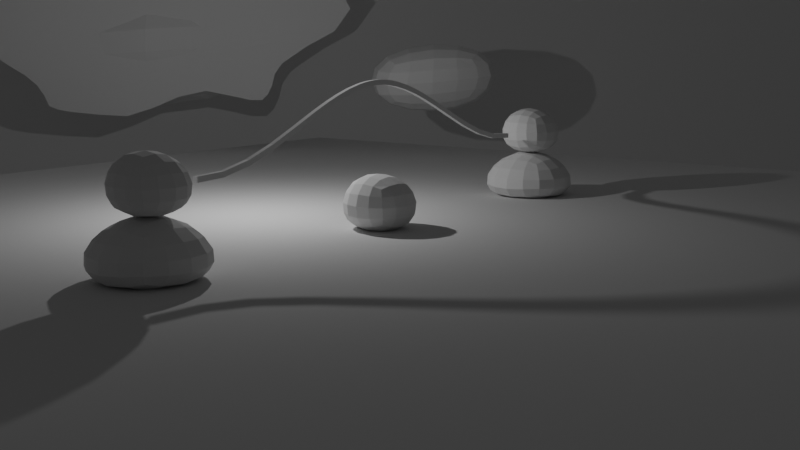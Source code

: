 # Source: rope_scene_202509090003.blend  (saved by Blender 4.5.88; exported with 4.5.12 LTS)
import bpy
from mathutils import Matrix  # noqa: F401  (used for matrix-valued properties, if any)

bpy.ops.wm.read_factory_settings(use_empty=True)
scene = bpy.context.scene
scene.name = 'Scene'

# ---- collections
col_main = bpy.data.collections.new('Main'); scene.collection.children.link(col_main)

# ---- world
world_world = bpy.data.worlds.new('World'); scene.world = world_world
world_world.use_nodes = True; world_world.node_tree.nodes.clear()
_N = world_world.node_tree.nodes; _L = world_world.node_tree.links
n0 = _N.new('ShaderNodeOutputWorld'); n0.name = 'World Output'; n0.location = (200, 100)
n1 = _N.new('ShaderNodeBackground'); n1.name = 'Background'; n1.location = (-200, 100)
n1.inputs[0].default_value = (0.05088, 0.05088, 0.05088, 1.0)
_L.new(n1.outputs[0], n0.inputs[0])
n0.is_active_output = True
world_world.color = (0.05088, 0.05088, 0.05088)
world_world.sun_shadow_jitter_overblur = 0.0

# ---- cameras
cam_camera = bpy.data.cameras.new('Camera')
cam_camera.clip_end = 100.0
cam_camera.ortho_scale = 7.314

# ---- lights
light_light = bpy.data.lights.new('Light', 'POINT')
light_light.energy = 1000.0
light_light.shadow_soft_size = 0.1

# ---- meshes
me_cube = bpy.data.meshes.new('Cube')
me_cube.from_pydata([(-4.091, -4.091, -1.01), (-4.091, -4.091, -0.5309), (-4.091, 4.091, -1.01), (-4.091, 4.091, -0.5309), (4.091, -4.091, -1.01), (4.091, -4.091, -0.5309), (4.091, 4.091, -1.01), (4.091, 4.091, -0.5309)], [], [(0, 1, 3, 2), (2, 3, 7, 6), (6, 7, 5, 4), (4, 5, 1, 0), (2, 6, 4, 0), (7, 3, 1, 5)])
_uv = me_cube.uv_layers.new(name='UVMap')
_uv.uv.foreach_set('vector', [0.375, 0.0, 0.625, 0.0, 0.625, 0.25, 0.375, 0.25, 0.375, 0.25, 0.625, 0.25, 0.625, 0.5, 0.375, 0.5, 0.375, 0.5, 0.625, 0.5, 0.625, 0.75, 0.375, 0.75, 0.375, 0.75, 0.625, 0.75, 0.625, 1.0, 0.375, 1.0, 0.125, 0.5, 0.375, 0.5, 0.375, 0.75, 0.125, 0.75, 0.625, 0.5, 0.875, 0.5, 0.875, 0.75, 0.625, 0.75])
_ca = me_cube.color_attributes.new('Attribute', 'BYTE_COLOR', 'CORNER')
_ca.data.foreach_set('color', [0.3663, 0.6445, 0.08022, 1.0, 0.3663, 0.6445, 0.08022, 1.0, 0.3663, 0.6445, 0.08022, 1.0, 0.3663, 0.6445, 0.08022, 1.0, 0.3663, 0.6445, 0.08022, 1.0, 0.3663, 0.6445, 0.08022, 1.0, 0.3663, 0.6445, 0.08022, 1.0, 0.3663, 0.6445, 0.08022, 1.0, 0.3663, 0.6445, 0.08022, 1.0, 0.3663, 0.6445, 0.08022, 1.0, 0.3663, 0.6445, 0.08022, 1.0, 0.3663, 0.6445, 0.08022, 1.0, 0.3663, 0.6445, 0.08022, 1.0, 0.3663, 0.6445, 0.08022, 1.0, 0.3663, 0.6445, 0.08022, 1.0, 0.3663, 0.6445, 0.08022, 1.0, 0.3663, 0.6445, 0.08022, 1.0, 0.3663, 0.6445, 0.08022, 1.0, 0.3663, 0.6445, 0.08022, 1.0, 0.3663, 0.6445, 0.08022, 1.0, 0.3663, 0.6445, 0.08022, 1.0, 0.3663, 0.6445, 0.08022, 1.0, 0.3663, 0.6445, 0.08022, 1.0, 0.3663, 0.6445, 0.08022, 1.0])
me_cube.update()
me_cube_002 = bpy.data.meshes.new('Cube.002')
me_cube_002.from_pydata([(-1.417, -1.757, -0.885), (-0.9361, -0.968, 0.9532), (-1.408, 1.682, -0.8526), (-0.962, 0.9623, 0.9784), (1.677, -1.083, -0.8841), (0.9535, -1.0, 1.002), (1.21, 0.996, -0.7877), (0.8922, 1.0, 0.9984)], [], [(0, 1, 3, 2), (2, 3, 7, 6), (6, 7, 5, 4), (4, 5, 1, 0), (2, 6, 4, 0), (7, 3, 1, 5)])
_uv = me_cube_002.uv_layers.new(name='UVMap')
_uv.uv.foreach_set('vector', [0.375, 0.0, 0.625, 0.0, 0.625, 0.25, 0.375, 0.25, 0.375, 0.25, 0.625, 0.25, 0.625, 0.5, 0.375, 0.5, 0.375, 0.5, 0.625, 0.5, 0.625, 0.75, 0.375, 0.75, 0.375, 0.75, 0.625, 0.75, 0.625, 1.0, 0.375, 1.0, 0.125, 0.5, 0.375, 0.5, 0.375, 0.75, 0.125, 0.75, 0.625, 0.5, 0.875, 0.5, 0.875, 0.75, 0.625, 0.75])
_ca = me_cube_002.color_attributes.new('Attribute', 'BYTE_COLOR', 'CORNER')
_ca.data.foreach_set('color', [0.02624, 0.2502, 0.7682, 0.7412, 0.02624, 0.2502, 0.7682, 1.0, 0.02624, 0.2502, 0.7682, 1.0, 0.02624, 0.2502, 0.7682, 0.8588, 0.02624, 0.2502, 0.7682, 0.8588, 0.02624, 0.2502, 0.7682, 1.0, 0.02624, 0.2502, 0.7682, 0.7843, 0.02624, 0.2502, 0.7682, 1.0, 0.02624, 0.2502, 0.7682, 1.0, 0.02624, 0.2502, 0.7682, 0.7843, 0.02624, 0.2502, 0.7682, 0.8784, 0.02624, 0.2502, 0.7682, 1.0, 0.02624, 0.2502, 0.7682, 1.0, 0.02624, 0.2502, 0.7682, 0.8784, 0.02624, 0.2502, 0.7682, 1.0, 0.02624, 0.2502, 0.7682, 0.7412, 0.02624, 0.2502, 0.7682, 0.8588, 0.02624, 0.2502, 0.7682, 1.0, 0.02624, 0.2502, 0.7682, 1.0, 0.02624, 0.2502, 0.7682, 0.7412, 0.02624, 0.2502, 0.7682, 0.7843, 0.02624, 0.2502, 0.7682, 1.0, 0.02624, 0.2502, 0.7682, 1.0, 0.02624, 0.2502, 0.7682, 0.8784])
me_cube_002.update()
me_cube_001 = bpy.data.meshes.new('Cube.001')
me_cube_001.from_pydata([(-1.417, -1.757, -0.885), (-0.9361, -0.968, 0.9532), (-1.408, 1.682, -0.8526), (-0.962, 0.9623, 0.9784), (1.677, -1.083, -0.8841), (0.9535, -1.0, 1.002), (1.21, 0.996, -0.7877), (0.8922, 1.0, 0.9984)], [], [(0, 1, 3, 2), (2, 3, 7, 6), (6, 7, 5, 4), (4, 5, 1, 0), (2, 6, 4, 0), (7, 3, 1, 5)])
_uv = me_cube_001.uv_layers.new(name='UVMap')
_uv.uv.foreach_set('vector', [0.375, 0.0, 0.625, 0.0, 0.625, 0.25, 0.375, 0.25, 0.375, 0.25, 0.625, 0.25, 0.625, 0.5, 0.375, 0.5, 0.375, 0.5, 0.625, 0.5, 0.625, 0.75, 0.375, 0.75, 0.375, 0.75, 0.625, 0.75, 0.625, 1.0, 0.375, 1.0, 0.125, 0.5, 0.375, 0.5, 0.375, 0.75, 0.125, 0.75, 0.625, 0.5, 0.875, 0.5, 0.875, 0.75, 0.625, 0.75])
_ca = me_cube_001.color_attributes.new('Attribute', 'BYTE_COLOR', 'CORNER')
_ca.data.foreach_set('color', [0.02624, 0.2502, 0.7682, 0.7412, 0.02624, 0.2502, 0.7682, 1.0, 0.07036, 0.2159, 0.5906, 1.0, 0.02732, 0.2502, 0.7682, 0.5804, 0.02732, 0.2502, 0.7682, 0.5804, 0.07036, 0.2159, 0.5906, 1.0, 0.07036, 0.2159, 0.5906, 0.9176, 0.02732, 0.2502, 0.7605, 0.6706, 0.02732, 0.2502, 0.7605, 0.6706, 0.07036, 0.2159, 0.5906, 0.9176, 0.02624, 0.2502, 0.7682, 0.8784, 0.02624, 0.2502, 0.7682, 1.0, 0.02624, 0.2502, 0.7682, 1.0, 0.02624, 0.2502, 0.7682, 0.8784, 0.02624, 0.2502, 0.7682, 1.0, 0.02624, 0.2502, 0.7682, 0.7412, 0.02732, 0.2502, 0.7682, 0.5804, 0.02732, 0.2502, 0.7605, 0.6706, 0.02624, 0.2502, 0.7682, 1.0, 0.02624, 0.2502, 0.7682, 0.7412, 0.07036, 0.2159, 0.5906, 0.9176, 0.07036, 0.2159, 0.5906, 1.0, 0.02624, 0.2502, 0.7682, 1.0, 0.02624, 0.2502, 0.7682, 0.8784])
me_cube_001.update()
me_cube_003 = bpy.data.meshes.new('Cube.003')
me_cube_003.from_pydata([(-1.417, -1.757, -0.885), (-0.9361, -0.968, 0.9532), (-1.408, 1.682, -0.8526), (-0.962, 0.9623, 0.9784), (1.677, -1.083, -0.8841), (0.9535, -1.0, 1.002), (1.21, 0.996, -0.7877), (0.8922, 1.0, 0.9984)], [], [(0, 1, 3, 2), (2, 3, 7, 6), (6, 7, 5, 4), (4, 5, 1, 0), (2, 6, 4, 0), (7, 3, 1, 5)])
_uv = me_cube_003.uv_layers.new(name='UVMap')
_uv.uv.foreach_set('vector', [0.375, 0.0, 0.625, 0.0, 0.625, 0.25, 0.375, 0.25, 0.375, 0.25, 0.625, 0.25, 0.625, 0.5, 0.375, 0.5, 0.375, 0.5, 0.625, 0.5, 0.625, 0.75, 0.375, 0.75, 0.375, 0.75, 0.625, 0.75, 0.625, 1.0, 0.375, 1.0, 0.125, 0.5, 0.375, 0.5, 0.375, 0.75, 0.125, 0.75, 0.625, 0.5, 0.875, 0.5, 0.875, 0.75, 0.625, 0.75])
_ca = me_cube_003.color_attributes.new('Attribute', 'BYTE_COLOR', 'CORNER')
_ca.data.foreach_set('color', [0.02624, 0.2502, 0.7682, 0.7412, 0.8469, 0.7529, 0.3419, 1.0, 0.8469, 0.7529, 0.3419, 0.949, 0.02624, 0.2502, 0.7682, 0.8588, 0.02624, 0.2502, 0.7682, 0.8588, 0.8469, 0.7529, 0.3419, 0.949, 0.8469, 0.7529, 0.3419, 1.0, 0.8469, 0.7529, 0.3419, 1.0, 0.8469, 0.7529, 0.3419, 1.0, 0.8469, 0.7529, 0.3419, 1.0, 0.8469, 0.7529, 0.3419, 1.0, 0.02624, 0.2502, 0.7682, 1.0, 0.02624, 0.2502, 0.7682, 1.0, 0.8469, 0.7529, 0.3419, 1.0, 0.8469, 0.7529, 0.3419, 1.0, 0.02624, 0.2502, 0.7682, 0.7412, 0.02624, 0.2502, 0.7682, 0.8588, 0.8469, 0.7529, 0.3419, 1.0, 0.02624, 0.2502, 0.7682, 1.0, 0.02624, 0.2502, 0.7682, 0.7412, 0.8469, 0.7529, 0.3419, 1.0, 0.8469, 0.7529, 0.3419, 0.949, 0.8469, 0.7529, 0.3419, 1.0, 0.8469, 0.7529, 0.3419, 1.0])
me_cube_003.update()
me_cube_004 = bpy.data.meshes.new('Cube.004')
me_cube_004.from_pydata([(-2.412, -2.412, -1.0), (-1.0, -1.0, 1.0), (-2.412, 2.412, -1.0), (-1.0, 1.0, 1.0), (2.412, -2.412, -1.0), (1.0, -1.0, 1.0), (2.412, 2.412, -1.0), (1.0, 1.0, 1.0)], [], [(0, 1, 3, 2), (2, 3, 7, 6), (6, 7, 5, 4), (4, 5, 1, 0), (2, 6, 4, 0), (7, 3, 1, 5)])
_uv = me_cube_004.uv_layers.new(name='UVMap')
_uv.uv.foreach_set('vector', [0.375, 0.0, 0.625, 0.0, 0.625, 0.25, 0.375, 0.25, 0.375, 0.25, 0.625, 0.25, 0.625, 0.5, 0.375, 0.5, 0.375, 0.5, 0.625, 0.5, 0.625, 0.75, 0.375, 0.75, 0.375, 0.75, 0.625, 0.75, 0.625, 1.0, 0.375, 1.0, 0.125, 0.5, 0.375, 0.5, 0.375, 0.75, 0.125, 0.75, 0.625, 0.5, 0.875, 0.5, 0.875, 0.75, 0.625, 0.75])
_ca = me_cube_004.color_attributes.new('Attribute', 'BYTE_COLOR', 'CORNER')
_ca.data.foreach_set('color', [0.5395, 0.7084, 0.0865, 1.0, 0.5395, 0.7084, 0.0865, 1.0, 0.5395, 0.7084, 0.0865, 1.0, 0.5395, 0.7084, 0.0865, 1.0, 0.5395, 0.7084, 0.0865, 1.0, 0.5395, 0.7084, 0.0865, 1.0, 0.5395, 0.7084, 0.0865, 0.8039, 0.5395, 0.7084, 0.0865, 1.0, 0.5395, 0.7084, 0.0865, 1.0, 0.5395, 0.7084, 0.0865, 0.8039, 0.5395, 0.7084, 0.0865, 1.0, 0.5395, 0.7084, 0.0865, 1.0, 0.5395, 0.7084, 0.0865, 1.0, 0.5395, 0.7084, 0.0865, 1.0, 0.5395, 0.7084, 0.0865, 1.0, 0.5395, 0.7084, 0.0865, 1.0, 0.5395, 0.7084, 0.0865, 1.0, 0.5395, 0.7084, 0.0865, 1.0, 0.5395, 0.7084, 0.0865, 1.0, 0.5395, 0.7084, 0.0865, 1.0, 0.5395, 0.7084, 0.0865, 0.8039, 0.5395, 0.7084, 0.0865, 1.0, 0.5395, 0.7084, 0.0865, 1.0, 0.5395, 0.7084, 0.0865, 1.0])
me_cube_004.update()
me_cube_005 = bpy.data.meshes.new('Cube.005')
me_cube_005.from_pydata([(-2.412, -2.412, -1.0), (-1.0, -1.0, 1.0), (-2.412, 2.412, -1.0), (-1.0, 1.0, 1.0), (2.412, -2.412, -1.0), (1.0, -1.0, 1.0), (2.412, 2.412, -1.0), (1.0, 1.0, 1.0)], [], [(0, 1, 3, 2), (2, 3, 7, 6), (6, 7, 5, 4), (4, 5, 1, 0), (2, 6, 4, 0), (7, 3, 1, 5)])
_uv = me_cube_005.uv_layers.new(name='UVMap')
_uv.uv.foreach_set('vector', [0.375, 0.0, 0.625, 0.0, 0.625, 0.25, 0.375, 0.25, 0.375, 0.25, 0.625, 0.25, 0.625, 0.5, 0.375, 0.5, 0.375, 0.5, 0.625, 0.5, 0.625, 0.75, 0.375, 0.75, 0.375, 0.75, 0.625, 0.75, 0.625, 1.0, 0.375, 1.0, 0.125, 0.5, 0.375, 0.5, 0.375, 0.75, 0.125, 0.75, 0.625, 0.5, 0.875, 0.5, 0.875, 0.75, 0.625, 0.75])
_ca = me_cube_005.color_attributes.new('Attribute', 'BYTE_COLOR', 'CORNER')
_ca.data.foreach_set('color', [0.5395, 0.7084, 0.0865, 1.0, 0.5395, 0.7084, 0.0865, 1.0, 0.5395, 0.7084, 0.0865, 1.0, 0.5395, 0.7084, 0.0865, 1.0, 0.5395, 0.7084, 0.0865, 1.0, 0.5395, 0.7084, 0.0865, 1.0, 0.5395, 0.7084, 0.0865, 0.8039, 0.5395, 0.7084, 0.0865, 1.0, 0.5395, 0.7084, 0.0865, 1.0, 0.5395, 0.7084, 0.0865, 0.8039, 0.5395, 0.7084, 0.0865, 1.0, 0.5395, 0.7084, 0.0865, 1.0, 0.5395, 0.7084, 0.0865, 1.0, 0.5395, 0.7084, 0.0865, 1.0, 0.5395, 0.7084, 0.0865, 1.0, 0.5395, 0.7084, 0.0865, 1.0, 0.5395, 0.7084, 0.0865, 1.0, 0.5395, 0.7084, 0.0865, 1.0, 0.5395, 0.7084, 0.0865, 1.0, 0.5395, 0.7084, 0.0865, 1.0, 0.5395, 0.7084, 0.0865, 0.8039, 0.5395, 0.7084, 0.0865, 1.0, 0.5395, 0.7084, 0.0865, 1.0, 0.5395, 0.7084, 0.0865, 1.0])
me_cube_005.update()
me_cube_006 = bpy.data.meshes.new('Cube.006')
me_cube_006.from_pydata([(-1.0, -1.0, -1.0), (-1.0, -1.0, 1.0), (-1.0, 1.0, -1.0), (-1.0, 1.0, 1.0), (1.0, -1.0, -1.0), (1.0, -1.0, 1.0), (1.0, 1.0, -1.0), (1.0, 1.0, 1.0), (-1.0, -0.004478, 26.37), (-1.0, -0.004478, 28.37), (1.0, -0.004471, 26.33), (1.0, -0.004471, 28.33), (-1.0, -0.5021, 11.89), (1.0, -0.5021, 13.89), (-1.0, -0.5021, 13.91), (1.0, -0.5021, 11.87), (-1.0, 0.4979, 13.71), (1.0, 0.4979, 11.67), (-1.0, 0.4979, 11.69), (1.0, 0.4979, 13.69), (-1.0, 0.2463, 21.74), (1.0, 0.2463, 23.72), (-1.0, 0.2463, 23.75), (1.0, 0.2463, 21.71), (-1.0, -0.2537, 23.8), (1.0, -0.2537, 21.76), (-1.0, -0.2537, 21.79), (1.0, -0.2537, 23.77), (-1.0, -0.1293, 27.11), (1.0, -0.1293, 25.07), (-1.0, -0.1293, 25.11), (1.0, -0.1293, 27.07), (-1.0, 0.1207, 25.1), (1.0, 0.1207, 27.06), (-1.0, 0.1207, 27.1), (1.0, 0.1207, 25.06), (-1.0, -0.06692, 28.04), (1.0, -0.06692, 26.0), (-1.0, -0.06692, 26.04), (1.0, -0.06692, 28.0), (-1.0, 0.05808, 26.04), (1.0, 0.05808, 28.0), (-1.0, 0.05808, 28.04), (1.0, 0.05808, 26.0), (-1.0, -0.03571, 28.29), (1.0, -0.03571, 26.25), (-1.0, -0.03571, 26.29), (1.0, -0.03571, 28.25), (-1.0, 0.02679, 26.29), (1.0, 0.02679, 28.25), (-1.0, 0.02679, 28.29), (1.0, 0.02679, 26.25), (-1.0, 0.7494, 4.203), (1.0, 0.7494, 2.182), (-1.0, 0.7494, 2.191), (1.0, 0.7494, 4.194), (-1.0, 0.372, 19.04), (1.0, 0.372, 17.0), (-1.0, 0.372, 17.03), (1.0, 0.372, 19.02), (-1.0, 0.1835, 25.64), (1.0, 0.1835, 23.6), (-1.0, 0.1835, 23.64), (1.0, 0.1835, 25.61), (-1.0, 0.08939, 27.64), (1.0, 0.0894, 25.6), (-1.0, 0.08939, 25.64), (1.0, 0.0894, 27.6), (-1.0, -0.7506, 2.419), (1.0, -0.7506, 4.422), (-1.0, -0.7506, 4.431), (1.0, -0.7506, 2.41), (-1.0, -0.378, 17.15), (1.0, -0.378, 19.14), (-1.0, -0.378, 19.16), (1.0, -0.378, 17.13), (-1.0, -0.1915, 23.66), (1.0, -0.1915, 25.63), (-1.0, -0.1915, 25.67), (1.0, -0.1915, 23.63), (-1.0, -0.09811, 25.64), (1.0, -0.0981, 27.61), (-1.0, -0.09811, 27.64), (1.0, -0.0981, 25.61), (-1.0, 0.8749, 1.532), (1.0, 0.8749, -0.4744), (-1.0, 0.8749, -0.4711), (1.0, 0.8749, 1.529), (-1.0, 0.6237, 6.49), (1.0, 0.6237, 8.492), (-1.0, 0.6237, 8.507), (1.0, 0.6237, 6.475), (-1.0, 0.435, 16.4), (1.0, 0.435, 14.36), (-1.0, 0.435, 14.39), (1.0, 0.435, 16.38), (-1.0, 0.3091, 19.51), (1.0, 0.3091, 21.49), (-1.0, 0.3091, 21.52), (1.0, 0.3091, 19.48), (-1.0, -0.8751, -0.3532), (1.0, -0.8751, 1.647), (-1.0, -0.8751, 1.651), (1.0, -0.8751, -0.3569), (-1.0, -0.6263, 8.757), (1.0, -0.6263, 6.726), (-1.0, -0.6263, 6.74), (1.0, -0.6263, 8.743), (-1.0, -0.44, 14.55), (1.0, -0.44, 16.55), (-1.0, -0.44, 16.57), (1.0, -0.44, 14.53), (-1.0, -0.3159, 21.6), (1.0, -0.3159, 19.57), (-1.0, -0.3159, 19.59), (1.0, -0.3159, 21.58)], [], [(101, 102, 1, 5), (2, 3, 7, 6), (100, 103, 4, 0), (4, 5, 1, 0), (103, 101, 5, 4), (86, 84, 3, 2), (46, 44, 9, 8), (51, 49, 11, 10), (48, 51, 10, 8), (49, 50, 9, 11), (106, 104, 14, 12), (111, 109, 13, 15), (108, 111, 15, 12), (109, 110, 14, 13), (89, 90, 16, 19), (88, 91, 17, 18), (91, 89, 19, 17), (94, 92, 16, 18), (62, 60, 22, 20), (97, 98, 22, 21), (96, 99, 23, 20), (99, 97, 21, 23), (77, 78, 24, 27), (76, 79, 25, 26), (79, 77, 27, 25), (114, 112, 24, 26), (83, 81, 31, 29), (80, 83, 29, 30), (81, 82, 28, 31), (76, 78, 28, 30), (66, 64, 34, 32), (63, 60, 34, 33), (62, 61, 35, 32), (61, 63, 33, 35), (47, 44, 36, 39), (46, 45, 37, 38), (45, 47, 39, 37), (80, 82, 36, 38), (48, 50, 42, 40), (67, 64, 42, 41), (66, 65, 43, 40), (65, 67, 41, 43), (10, 11, 47, 45), (8, 10, 45, 46), (11, 9, 44, 47), (38, 36, 44, 46), (8, 9, 50, 48), (41, 42, 50, 49), (40, 43, 51, 48), (43, 41, 49, 51), (85, 87, 55, 53), (86, 85, 53, 54), (87, 84, 52, 55), (88, 90, 52, 54), (93, 95, 59, 57), (94, 93, 57, 58), (95, 92, 56, 59), (96, 98, 56, 58), (23, 21, 63, 61), (20, 23, 61, 62), (21, 22, 60, 63), (32, 34, 60, 62), (35, 33, 67, 65), (32, 35, 65, 66), (33, 34, 64, 67), (40, 42, 64, 66), (100, 102, 70, 68), (105, 107, 69, 71), (106, 105, 71, 68), (107, 104, 70, 69), (108, 110, 74, 72), (115, 112, 74, 73), (114, 113, 75, 72), (113, 115, 73, 75), (26, 24, 78, 76), (29, 31, 77, 79), (30, 29, 79, 76), (31, 28, 78, 77), (30, 28, 82, 80), (39, 36, 82, 81), (38, 37, 83, 80), (37, 39, 81, 83), (7, 3, 84, 87), (2, 6, 85, 86), (6, 7, 87, 85), (54, 52, 84, 86), (18, 16, 90, 88), (53, 55, 89, 91), (54, 53, 91, 88), (55, 52, 90, 89), (19, 16, 92, 95), (18, 17, 93, 94), (17, 19, 95, 93), (58, 56, 92, 94), (20, 22, 98, 96), (57, 59, 97, 99), (58, 57, 99, 96), (59, 56, 98, 97), (0, 1, 102, 100), (71, 69, 101, 103), (68, 71, 103, 100), (69, 70, 102, 101), (13, 14, 104, 107), (12, 15, 105, 106), (15, 13, 107, 105), (68, 70, 104, 106), (12, 14, 110, 108), (73, 74, 110, 109), (72, 75, 111, 108), (75, 73, 109, 111), (25, 27, 115, 113), (26, 25, 113, 114), (27, 24, 112, 115), (72, 74, 112, 114)])
_uv = me_cube_006.uv_layers.new(name='UVMap')
_uv.uv.foreach_set('vector', [0.625, 0.7344, 0.875, 0.7344, 0.875, 0.75, 0.625, 0.75, 0.375, 0.25, 0.625, 0.25, 0.625, 0.5, 0.375, 0.5, 0.125, 0.7344, 0.375, 0.7344, 0.375, 0.75, 0.125, 0.75, 0.375, 0.75, 0.625, 0.75, 0.625, 1.0, 0.375, 1.0, 0.375, 0.7344, 0.625, 0.7344, 0.625, 0.75, 0.375, 0.75, 0.375, 0.2344, 0.625, 0.2344, 0.625, 0.25, 0.375, 0.25, 0.375, 0.1211, 0.625, 0.1211, 0.625, 0.125, 0.375, 0.125, 0.375, 0.6211, 0.625, 0.6211, 0.625, 0.625, 0.375, 0.625, 0.125, 0.6211, 0.375, 0.6211, 0.375, 0.625, 0.125, 0.625, 0.625, 0.6211, 0.875, 0.6211, 0.875, 0.625, 0.625, 0.625, 0.375, 0.04688, 0.625, 0.04688, 0.625, 0.0625, 0.375, 0.0625, 0.375, 0.6797, 0.625, 0.6797, 0.625, 0.6875, 0.375, 0.6875, 0.125, 0.6797, 0.375, 0.6797, 0.375, 0.6875, 0.125, 0.6875, 0.625, 0.6797, 0.875, 0.6797, 0.875, 0.6875, 0.625, 0.6875, 0.625, 0.5469, 0.875, 0.5469, 0.875, 0.5625, 0.625, 0.5625, 0.125, 0.5469, 0.375, 0.5469, 0.375, 0.5625, 0.125, 0.5625, 0.375, 0.5469, 0.625, 0.5469, 0.625, 0.5625, 0.375, 0.5625, 0.375, 0.1797, 0.625, 0.1797, 0.625, 0.1875, 0.375, 0.1875, 0.375, 0.1484, 0.625, 0.1484, 0.625, 0.1562, 0.375, 0.1562, 0.625, 0.5859, 0.875, 0.5859, 0.875, 0.5938, 0.625, 0.5938, 0.125, 0.5859, 0.375, 0.5859, 0.375, 0.5938, 0.125, 0.5938, 0.375, 0.5859, 0.625, 0.5859, 0.625, 0.5938, 0.375, 0.5938, 0.625, 0.6484, 0.875, 0.6484, 0.875, 0.6562, 0.625, 0.6562, 0.125, 0.6484, 0.375, 0.6484, 0.375, 0.6562, 0.125, 0.6562, 0.375, 0.6484, 0.625, 0.6484, 0.625, 0.6562, 0.375, 0.6562, 0.375, 0.08594, 0.625, 0.08594, 0.625, 0.09375, 0.375, 0.09375, 0.375, 0.6367, 0.625, 0.6367, 0.625, 0.6406, 0.375, 0.6406, 0.125, 0.6367, 0.375, 0.6367, 0.375, 0.6406, 0.125, 0.6406, 0.625, 0.6367, 0.875, 0.6367, 0.875, 0.6406, 0.625, 0.6406, 0.375, 0.1016, 0.625, 0.1016, 0.625, 0.1094, 0.375, 0.1094, 0.375, 0.1367, 0.625, 0.1367, 0.625, 0.1406, 0.375, 0.1406, 0.625, 0.6016, 0.875, 0.6016, 0.875, 0.6094, 0.625, 0.6094, 0.125, 0.6016, 0.375, 0.6016, 0.375, 0.6094, 0.125, 0.6094, 0.375, 0.6016, 0.625, 0.6016, 0.625, 0.6094, 0.375, 0.6094, 0.625, 0.6289, 0.875, 0.6289, 0.875, 0.6328, 0.625, 0.6328, 0.125, 0.6289, 0.375, 0.6289, 0.375, 0.6328, 0.125, 0.6328, 0.375, 0.6289, 0.625, 0.6289, 0.625, 0.6328, 0.375, 0.6328, 0.375, 0.1133, 0.625, 0.1133, 0.625, 0.1172, 0.375, 0.1172, 0.375, 0.1289, 0.625, 0.1289, 0.625, 0.1328, 0.375, 0.1328, 0.625, 0.6133, 0.875, 0.6133, 0.875, 0.6172, 0.625, 0.6172, 0.125, 0.6133, 0.375, 0.6133, 0.375, 0.6172, 0.125, 0.6172, 0.375, 0.6133, 0.625, 0.6133, 0.625, 0.6172, 0.375, 0.6172, 0.375, 0.625, 0.625, 0.625, 0.625, 0.6289, 0.375, 0.6289, 0.125, 0.625, 0.375, 0.625, 0.375, 0.6289, 0.125, 0.6289, 0.625, 0.625, 0.875, 0.625, 0.875, 0.6289, 0.625, 0.6289, 0.375, 0.1172, 0.625, 0.1172, 0.625, 0.1211, 0.375, 0.1211, 0.375, 0.125, 0.625, 0.125, 0.625, 0.1289, 0.375, 0.1289, 0.625, 0.6172, 0.875, 0.6172, 0.875, 0.6211, 0.625, 0.6211, 0.125, 0.6172, 0.375, 0.6172, 0.375, 0.6211, 0.125, 0.6211, 0.375, 0.6172, 0.625, 0.6172, 0.625, 0.6211, 0.375, 0.6211, 0.375, 0.5156, 0.625, 0.5156, 0.625, 0.5312, 0.375, 0.5312, 0.125, 0.5156, 0.375, 0.5156, 0.375, 0.5312, 0.125, 0.5312, 0.625, 0.5156, 0.875, 0.5156, 0.875, 0.5312, 0.625, 0.5312, 0.375, 0.2031, 0.625, 0.2031, 0.625, 0.2188, 0.375, 0.2188, 0.375, 0.5703, 0.625, 0.5703, 0.625, 0.5781, 0.375, 0.5781, 0.125, 0.5703, 0.375, 0.5703, 0.375, 0.5781, 0.125, 0.5781, 0.625, 0.5703, 0.875, 0.5703, 0.875, 0.5781, 0.625, 0.5781, 0.375, 0.1641, 0.625, 0.1641, 0.625, 0.1719, 0.375, 0.1719, 0.375, 0.5938, 0.625, 0.5938, 0.625, 0.6016, 0.375, 0.6016, 0.125, 0.5938, 0.375, 0.5938, 0.375, 0.6016, 0.125, 0.6016, 0.625, 0.5938, 0.875, 0.5938, 0.875, 0.6016, 0.625, 0.6016, 0.375, 0.1406, 0.625, 0.1406, 0.625, 0.1484, 0.375, 0.1484, 0.375, 0.6094, 0.625, 0.6094, 0.625, 0.6133, 0.375, 0.6133, 0.125, 0.6094, 0.375, 0.6094, 0.375, 0.6133, 0.125, 0.6133, 0.625, 0.6094, 0.875, 0.6094, 0.875, 0.6133, 0.625, 0.6133, 0.375, 0.1328, 0.625, 0.1328, 0.625, 0.1367, 0.375, 0.1367, 0.375, 0.01562, 0.625, 0.01562, 0.625, 0.03125, 0.375, 0.03125, 0.375, 0.7031, 0.625, 0.7031, 0.625, 0.7188, 0.375, 0.7188, 0.125, 0.7031, 0.375, 0.7031, 0.375, 0.7188, 0.125, 0.7188, 0.625, 0.7031, 0.875, 0.7031, 0.875, 0.7188, 0.625, 0.7188, 0.375, 0.07031, 0.625, 0.07031, 0.625, 0.07812, 0.375, 0.07812, 0.625, 0.6641, 0.875, 0.6641, 0.875, 0.6719, 0.625, 0.6719, 0.125, 0.6641, 0.375, 0.6641, 0.375, 0.6719, 0.125, 0.6719, 0.375, 0.6641, 0.625, 0.6641, 0.625, 0.6719, 0.375, 0.6719, 0.375, 0.09375, 0.625, 0.09375, 0.625, 0.1016, 0.375, 0.1016, 0.375, 0.6406, 0.625, 0.6406, 0.625, 0.6484, 0.375, 0.6484, 0.125, 0.6406, 0.375, 0.6406, 0.375, 0.6484, 0.125, 0.6484, 0.625, 0.6406, 0.875, 0.6406, 0.875, 0.6484, 0.625, 0.6484, 0.375, 0.1094, 0.625, 0.1094, 0.625, 0.1133, 0.375, 0.1133, 0.625, 0.6328, 0.875, 0.6328, 0.875, 0.6367, 0.625, 0.6367, 0.125, 0.6328, 0.375, 0.6328, 0.375, 0.6367, 0.125, 0.6367, 0.375, 0.6328, 0.625, 0.6328, 0.625, 0.6367, 0.375, 0.6367, 0.625, 0.5, 0.875, 0.5, 0.875, 0.5156, 0.625, 0.5156, 0.125, 0.5, 0.375, 0.5, 0.375, 0.5156, 0.125, 0.5156, 0.375, 0.5, 0.625, 0.5, 0.625, 0.5156, 0.375, 0.5156, 0.375, 0.2188, 0.625, 0.2188, 0.625, 0.2344, 0.375, 0.2344, 0.375, 0.1875, 0.625, 0.1875, 0.625, 0.2031, 0.375, 0.2031, 0.375, 0.5312, 0.625, 0.5312, 0.625, 0.5469, 0.375, 0.5469, 0.125, 0.5312, 0.375, 0.5312, 0.375, 0.5469, 0.125, 0.5469, 0.625, 0.5312, 0.875, 0.5312, 0.875, 0.5469, 0.625, 0.5469, 0.625, 0.5625, 0.875, 0.5625, 0.875, 0.5703, 0.625, 0.5703, 0.125, 0.5625, 0.375, 0.5625, 0.375, 0.5703, 0.125, 0.5703, 0.375, 0.5625, 0.625, 0.5625, 0.625, 0.5703, 0.375, 0.5703, 0.375, 0.1719, 0.625, 0.1719, 0.625, 0.1797, 0.375, 0.1797, 0.375, 0.1562, 0.625, 0.1562, 0.625, 0.1641, 0.375, 0.1641, 0.375, 0.5781, 0.625, 0.5781, 0.625, 0.5859, 0.375, 0.5859, 0.125, 0.5781, 0.375, 0.5781, 0.375, 0.5859, 0.125, 0.5859, 0.625, 0.5781, 0.875, 0.5781, 0.875, 0.5859, 0.625, 0.5859, 0.375, 0.0, 0.625, 0.0, 0.625, 0.01562, 0.375, 0.01562, 0.375, 0.7188, 0.625, 0.7188, 0.625, 0.7344, 0.375, 0.7344, 0.125, 0.7188, 0.375, 0.7188, 0.375, 0.7344, 0.125, 0.7344, 0.625, 0.7188, 0.875, 0.7188, 0.875, 0.7344, 0.625, 0.7344, 0.625, 0.6875, 0.875, 0.6875, 0.875, 0.7031, 0.625, 0.7031, 0.125, 0.6875, 0.375, 0.6875, 0.375, 0.7031, 0.125, 0.7031, 0.375, 0.6875, 0.625, 0.6875, 0.625, 0.7031, 0.375, 0.7031, 0.375, 0.03125, 0.625, 0.03125, 0.625, 0.04688, 0.375, 0.04688, 0.375, 0.0625, 0.625, 0.0625, 0.625, 0.07031, 0.375, 0.07031, 0.625, 0.6719, 0.875, 0.6719, 0.875, 0.6797, 0.625, 0.6797, 0.125, 0.6719, 0.375, 0.6719, 0.375, 0.6797, 0.125, 0.6797, 0.375, 0.6719, 0.625, 0.6719, 0.625, 0.6797, 0.375, 0.6797, 0.375, 0.6562, 0.625, 0.6562, 0.625, 0.6641, 0.375, 0.6641, 0.125, 0.6562, 0.375, 0.6562, 0.375, 0.6641, 0.125, 0.6641, 0.625, 0.6562, 0.875, 0.6562, 0.875, 0.6641, 0.625, 0.6641, 0.375, 0.07812, 0.625, 0.07812, 0.625, 0.08594, 0.375, 0.08594])
_ca = me_cube_006.color_attributes.new('Attribute', 'BYTE_COLOR', 'CORNER')
_ca.data.foreach_set('color', [0.5906, 0.4397, 0.2307, 1.0, 0.5906, 0.4397, 0.2307, 1.0, 0.5906, 0.4397, 0.2307, 1.0, 0.5906, 0.4397, 0.2307, 1.0, 0.5906, 0.4397, 0.2307, 1.0, 0.5906, 0.4397, 0.2307, 1.0, 0.5906, 0.4397, 0.2307, 1.0, 0.5906, 0.4397, 0.2307, 1.0, 0.5906, 0.4397, 0.2307, 1.0, 0.5906, 0.4397, 0.2307, 1.0, 0.5906, 0.4397, 0.2307, 1.0, 0.5906, 0.4397, 0.2307, 1.0, 0.5906, 0.4397, 0.2307, 1.0, 0.5906, 0.4397, 0.2307, 1.0, 0.5906, 0.4397, 0.2307, 1.0, 0.5906, 0.4397, 0.2307, 1.0, 0.5906, 0.4397, 0.2307, 1.0, 0.5906, 0.4397, 0.2307, 1.0, 0.5906, 0.4397, 0.2307, 1.0, 0.5906, 0.4397, 0.2307, 1.0, 0.5906, 0.4397, 0.2307, 1.0, 0.5906, 0.4397, 0.2307, 1.0, 0.5906, 0.4397, 0.2307, 1.0, 0.5906, 0.4397, 0.2307, 1.0, 0.5906, 0.4397, 0.2307, 1.0, 0.5906, 0.4397, 0.2307, 1.0, 0.5906, 0.4397, 0.2307, 1.0, 0.5906, 0.4397, 0.2307, 1.0, 0.5906, 0.4397, 0.2307, 1.0, 0.5906, 0.4397, 0.2307, 1.0, 0.5906, 0.4397, 0.2307, 1.0, 0.5906, 0.4397, 0.2307, 1.0, 0.5906, 0.4397, 0.2307, 1.0, 0.5906, 0.4397, 0.2307, 1.0, 0.5906, 0.4397, 0.2307, 1.0, 0.5906, 0.4397, 0.2307, 1.0, 0.5906, 0.4397, 0.2307, 1.0, 0.5906, 0.4397, 0.2307, 1.0, 0.5906, 0.4397, 0.2307, 1.0, 0.5906, 0.4397, 0.2307, 1.0, 0.5906, 0.4397, 0.2307, 1.0, 0.5906, 0.4397, 0.2307, 1.0, 0.5906, 0.4397, 0.2307, 1.0, 0.5906, 0.4397, 0.2307, 1.0, 0.5906, 0.4397, 0.2307, 1.0, 0.5906, 0.4397, 0.2307, 1.0, 0.5906, 0.4397, 0.2307, 1.0, 0.5906, 0.4397, 0.2307, 1.0, 0.5906, 0.4397, 0.2307, 1.0, 0.5906, 0.4397, 0.2307, 1.0, 0.5906, 0.4397, 0.2307, 1.0, 0.5906, 0.4397, 0.2307, 1.0, 0.5906, 0.4397, 0.2307, 1.0, 0.5906, 0.4397, 0.2307, 1.0, 0.5906, 0.4397, 0.2307, 1.0, 0.5906, 0.4397, 0.2307, 1.0, 0.5906, 0.4397, 0.2307, 1.0, 0.5906, 0.4397, 0.2307, 1.0, 0.5906, 0.4397, 0.2307, 1.0, 0.5906, 0.4397, 0.2307, 1.0, 0.5906, 0.4397, 0.2307, 1.0, 0.5906, 0.4397, 0.2307, 1.0, 0.5906, 0.4397, 0.2307, 1.0, 0.5906, 0.4397, 0.2307, 1.0, 0.5906, 0.4397, 0.2307, 1.0, 0.5906, 0.4397, 0.2307, 1.0, 0.5906, 0.4397, 0.2307, 1.0, 0.5906, 0.4397, 0.2307, 1.0, 0.5906, 0.4397, 0.2307, 1.0, 0.5906, 0.4397, 0.2307, 1.0, 0.5906, 0.4397, 0.2307, 1.0, 0.5906, 0.4397, 0.2307, 1.0, 0.5906, 0.4397, 0.2307, 1.0, 0.5906, 0.4397, 0.2307, 1.0, 0.5906, 0.4397, 0.2307, 1.0, 0.5906, 0.4397, 0.2307, 1.0, 0.5906, 0.4397, 0.2307, 1.0, 0.5906, 0.4397, 0.2307, 1.0, 0.5906, 0.4397, 0.2307, 1.0, 0.5906, 0.4397, 0.2307, 1.0, 0.5906, 0.4397, 0.2307, 1.0, 0.5906, 0.4397, 0.2307, 1.0, 0.5906, 0.4397, 0.2307, 1.0, 0.5906, 0.4397, 0.2307, 1.0, 0.5906, 0.4397, 0.2307, 1.0, 0.5906, 0.4397, 0.2307, 1.0, 0.5906, 0.4397, 0.2307, 1.0, 0.5906, 0.4397, 0.2307, 1.0, 0.5906, 0.4397, 0.2307, 1.0, 0.5906, 0.4397, 0.2307, 1.0, 0.5906, 0.4397, 0.2307, 1.0, 0.5906, 0.4397, 0.2307, 1.0, 0.5906, 0.4397, 0.2307, 1.0, 0.5906, 0.4397, 0.2307, 1.0, 0.5906, 0.4397, 0.2307, 1.0, 0.5906, 0.4397, 0.2307, 1.0, 0.5906, 0.4397, 0.2307, 1.0, 0.5906, 0.4397, 0.2307, 1.0, 0.5906, 0.4397, 0.2307, 1.0, 0.5906, 0.4397, 0.2307, 1.0, 0.5906, 0.4397, 0.2307, 1.0, 0.5906, 0.4397, 0.2307, 1.0, 0.5906, 0.4397, 0.2307, 1.0, 0.5906, 0.4397, 0.2307, 1.0, 0.5906, 0.4397, 0.2307, 1.0, 0.5906, 0.4397, 0.2307, 1.0, 0.5906, 0.4397, 0.2307, 1.0, 0.5906, 0.4397, 0.2307, 1.0, 0.5906, 0.4397, 0.2307, 1.0, 0.5906, 0.4397, 0.2307, 1.0, 0.5906, 0.4397, 0.2307, 1.0, 0.5906, 0.4397, 0.2307, 1.0, 0.5906, 0.4397, 0.2307, 1.0, 0.5906, 0.4397, 0.2307, 1.0, 0.5906, 0.4397, 0.2307, 1.0, 0.5906, 0.4397, 0.2307, 1.0, 0.5906, 0.4397, 0.2307, 1.0, 0.5906, 0.4397, 0.2307, 1.0, 0.5906, 0.4397, 0.2307, 1.0, 0.5906, 0.4397, 0.2307, 1.0, 0.5906, 0.4397, 0.2307, 1.0, 0.5906, 0.4397, 0.2307, 1.0, 0.5906, 0.4397, 0.2307, 1.0, 0.5906, 0.4397, 0.2307, 1.0, 0.5906, 0.4397, 0.2307, 1.0, 0.5906, 0.4397, 0.2307, 1.0, 0.5906, 0.4397, 0.2307, 1.0, 0.5906, 0.4397, 0.2307, 1.0, 0.5906, 0.4397, 0.2307, 1.0, 0.5906, 0.4397, 0.2307, 1.0, 0.5906, 0.4397, 0.2307, 1.0, 0.5906, 0.4397, 0.2307, 1.0, 0.5906, 0.4397, 0.2307, 1.0, 0.5906, 0.4397, 0.2307, 1.0, 0.5906, 0.4397, 0.2307, 1.0, 0.5906, 0.4397, 0.2307, 1.0, 0.5906, 0.4397, 0.2307, 1.0, 0.5906, 0.4397, 0.2307, 1.0, 0.5906, 0.4397, 0.2307, 1.0, 0.5906, 0.4397, 0.2307, 1.0, 0.5906, 0.4397, 0.2307, 1.0, 0.5906, 0.4397, 0.2307, 1.0, 0.5906, 0.4397, 0.2307, 1.0, 0.5906, 0.4397, 0.2307, 1.0, 0.5906, 0.4397, 0.2307, 1.0, 0.5906, 0.4397, 0.2307, 1.0, 0.5906, 0.4397, 0.2307, 1.0, 0.5906, 0.4397, 0.2307, 1.0, 0.5906, 0.4397, 0.2307, 1.0, 0.5906, 0.4397, 0.2307, 1.0, 0.5906, 0.4397, 0.2307, 1.0, 0.5906, 0.4397, 0.2307, 1.0, 0.5906, 0.4397, 0.2307, 1.0, 0.5906, 0.4397, 0.2307, 1.0, 0.5906, 0.4397, 0.2307, 1.0, 0.5906, 0.4397, 0.2307, 1.0, 0.5906, 0.4397, 0.2307, 1.0, 0.5906, 0.4397, 0.2307, 1.0, 0.5906, 0.4397, 0.2307, 1.0, 0.5906, 0.4397, 0.2307, 1.0, 0.5906, 0.4397, 0.2307, 1.0, 0.5906, 0.4397, 0.2307, 1.0, 0.5906, 0.4397, 0.2307, 1.0, 0.5906, 0.4397, 0.2307, 1.0, 0.5906, 0.4397, 0.2307, 1.0, 0.5906, 0.4397, 0.2307, 1.0, 0.5906, 0.4397, 0.2307, 1.0, 0.5906, 0.4397, 0.2307, 1.0, 0.5906, 0.4397, 0.2307, 1.0, 0.5906, 0.4397, 0.2307, 1.0, 0.5906, 0.4397, 0.2307, 1.0, 0.5906, 0.4397, 0.2307, 1.0, 0.5906, 0.4397, 0.2307, 1.0, 0.5906, 0.4397, 0.2307, 1.0, 0.5906, 0.4397, 0.2307, 1.0, 0.5906, 0.4397, 0.2307, 1.0, 0.5906, 0.4397, 0.2307, 1.0, 0.5906, 0.4397, 0.2307, 1.0, 0.5906, 0.4397, 0.2307, 1.0, 0.5906, 0.4397, 0.2307, 1.0, 0.5906, 0.4397, 0.2307, 1.0, 0.5906, 0.4397, 0.2307, 1.0, 0.5906, 0.4397, 0.2307, 1.0, 0.5906, 0.4397, 0.2307, 1.0, 0.5906, 0.4397, 0.2307, 1.0, 0.5906, 0.4397, 0.2307, 1.0, 0.5906, 0.4397, 0.2307, 1.0, 0.5906, 0.4397, 0.2307, 1.0, 0.5906, 0.4397, 0.2307, 1.0, 0.5906, 0.4397, 0.2307, 1.0, 0.5906, 0.4397, 0.2307, 1.0, 0.5906, 0.4397, 0.2307, 1.0, 0.5906, 0.4397, 0.2307, 1.0, 0.5906, 0.4397, 0.2307, 1.0, 0.5906, 0.4397, 0.2307, 1.0, 0.5906, 0.4397, 0.2307, 1.0, 0.5906, 0.4397, 0.2307, 1.0, 0.5906, 0.4397, 0.2307, 1.0, 0.5906, 0.4397, 0.2307, 1.0, 0.5906, 0.4397, 0.2307, 1.0, 0.5906, 0.4397, 0.2307, 1.0, 0.5906, 0.4397, 0.2307, 1.0, 0.5906, 0.4397, 0.2307, 1.0, 0.5906, 0.4397, 0.2307, 1.0, 0.5906, 0.4397, 0.2307, 1.0, 0.5906, 0.4397, 0.2307, 1.0, 0.5906, 0.4397, 0.2307, 1.0, 0.5906, 0.4397, 0.2307, 1.0, 0.5906, 0.4397, 0.2307, 1.0, 0.5906, 0.4397, 0.2307, 1.0, 0.5906, 0.4397, 0.2307, 1.0, 0.5906, 0.4397, 0.2307, 1.0, 0.5906, 0.4397, 0.2307, 1.0, 0.5906, 0.4397, 0.2307, 1.0, 0.5906, 0.4397, 0.2307, 1.0, 0.5906, 0.4397, 0.2307, 1.0, 0.5906, 0.4397, 0.2307, 1.0, 0.5906, 0.4397, 0.2307, 1.0, 0.5906, 0.4397, 0.2307, 1.0, 0.5906, 0.4397, 0.2307, 1.0, 0.5906, 0.4397, 0.2307, 1.0, 0.5906, 0.4397, 0.2307, 1.0, 0.5906, 0.4397, 0.2307, 1.0, 0.5906, 0.4397, 0.2307, 1.0, 0.5906, 0.4397, 0.2307, 1.0, 0.5906, 0.4397, 0.2307, 1.0, 0.5906, 0.4397, 0.2307, 1.0, 0.5906, 0.4397, 0.2307, 1.0, 0.5906, 0.4397, 0.2307, 1.0, 0.5906, 0.4397, 0.2307, 1.0, 0.5906, 0.4397, 0.2307, 1.0, 0.5906, 0.4397, 0.2307, 1.0, 0.5906, 0.4397, 0.2307, 1.0, 0.5906, 0.4397, 0.2307, 1.0, 0.5906, 0.4397, 0.2307, 1.0, 0.5906, 0.4397, 0.2307, 1.0, 0.5906, 0.4397, 0.2307, 1.0, 0.5906, 0.4397, 0.2307, 1.0, 0.5906, 0.4397, 0.2307, 1.0, 0.5906, 0.4397, 0.2307, 1.0, 0.5906, 0.4397, 0.2307, 1.0, 0.5906, 0.4397, 0.2307, 1.0, 0.5906, 0.4397, 0.2307, 1.0, 0.5906, 0.4397, 0.2307, 1.0, 0.5906, 0.4397, 0.2307, 1.0, 0.5906, 0.4397, 0.2307, 1.0, 0.5906, 0.4397, 0.2307, 1.0, 0.5906, 0.4397, 0.2307, 1.0, 0.5906, 0.4397, 0.2307, 1.0, 0.5906, 0.4397, 0.2307, 1.0, 0.5906, 0.4397, 0.2307, 1.0, 0.5906, 0.4397, 0.2307, 1.0, 0.5906, 0.4397, 0.2307, 1.0, 0.5906, 0.4397, 0.2307, 1.0, 0.5906, 0.4397, 0.2307, 1.0, 0.5906, 0.4397, 0.2307, 1.0, 0.5906, 0.4397, 0.2307, 1.0, 0.5906, 0.4397, 0.2307, 1.0, 0.5906, 0.4397, 0.2307, 1.0, 0.5906, 0.4397, 0.2307, 1.0, 0.5906, 0.4397, 0.2307, 1.0, 0.5906, 0.4397, 0.2307, 1.0, 0.5906, 0.4397, 0.2307, 1.0, 0.5906, 0.4397, 0.2307, 1.0, 0.5906, 0.4397, 0.2307, 1.0, 0.5906, 0.4397, 0.2307, 1.0, 0.5906, 0.4397, 0.2307, 1.0, 0.5906, 0.4397, 0.2307, 1.0, 0.5906, 0.4397, 0.2307, 1.0, 0.5906, 0.4397, 0.2307, 1.0, 0.5906, 0.4397, 0.2307, 1.0, 0.5906, 0.4397, 0.2307, 1.0, 0.5906, 0.4397, 0.2307, 1.0, 0.5906, 0.4397, 0.2307, 1.0, 0.5906, 0.4397, 0.2307, 1.0, 0.5906, 0.4397, 0.2307, 1.0, 0.5906, 0.4397, 0.2307, 1.0, 0.5906, 0.4397, 0.2307, 1.0, 0.5906, 0.4397, 0.2307, 1.0, 0.5906, 0.4397, 0.2307, 1.0, 0.5906, 0.4397, 0.2307, 1.0, 0.5906, 0.4397, 0.2307, 1.0, 0.5906, 0.4397, 0.2307, 1.0, 0.5906, 0.4397, 0.2307, 1.0, 0.5906, 0.4397, 0.2307, 1.0, 0.5906, 0.4397, 0.2307, 1.0, 0.5906, 0.4397, 0.2307, 1.0, 0.5906, 0.4397, 0.2307, 1.0, 0.5906, 0.4397, 0.2307, 1.0, 0.5906, 0.4397, 0.2307, 1.0, 0.5906, 0.4397, 0.2307, 1.0, 0.5906, 0.4397, 0.2307, 1.0, 0.5906, 0.4397, 0.2307, 1.0, 0.5906, 0.4397, 0.2307, 1.0, 0.5906, 0.4397, 0.2307, 1.0, 0.5906, 0.4397, 0.2307, 1.0, 0.5906, 0.4397, 0.2307, 1.0, 0.5906, 0.4397, 0.2307, 1.0, 0.5906, 0.4397, 0.2307, 1.0, 0.5906, 0.4397, 0.2307, 1.0, 0.5906, 0.4397, 0.2307, 1.0, 0.5906, 0.4397, 0.2307, 1.0, 0.5906, 0.4397, 0.2307, 1.0, 0.5906, 0.4397, 0.2307, 1.0, 0.5906, 0.4397, 0.2307, 1.0, 0.5906, 0.4397, 0.2307, 1.0, 0.5906, 0.4397, 0.2307, 1.0, 0.5906, 0.4397, 0.2307, 1.0, 0.5906, 0.4397, 0.2307, 1.0, 0.5906, 0.4397, 0.2307, 1.0, 0.5906, 0.4397, 0.2307, 1.0, 0.5906, 0.4397, 0.2307, 1.0, 0.5906, 0.4397, 0.2307, 1.0, 0.5906, 0.4397, 0.2307, 1.0, 0.5906, 0.4397, 0.2307, 1.0, 0.5906, 0.4397, 0.2307, 1.0, 0.5906, 0.4397, 0.2307, 1.0, 0.5906, 0.4397, 0.2307, 1.0, 0.5906, 0.4397, 0.2307, 1.0, 0.5906, 0.4397, 0.2307, 1.0, 0.5906, 0.4397, 0.2307, 1.0, 0.5906, 0.4397, 0.2307, 1.0, 0.5906, 0.4397, 0.2307, 1.0, 0.5906, 0.4397, 0.2307, 1.0, 0.5906, 0.4397, 0.2307, 1.0, 0.5906, 0.4397, 0.2307, 1.0, 0.5906, 0.4397, 0.2307, 1.0, 0.5906, 0.4397, 0.2307, 1.0, 0.5906, 0.4397, 0.2307, 1.0, 0.5906, 0.4397, 0.2307, 1.0, 0.5906, 0.4397, 0.2307, 1.0, 0.5906, 0.4397, 0.2307, 1.0, 0.5906, 0.4397, 0.2307, 1.0, 0.5906, 0.4397, 0.2307, 1.0, 0.5906, 0.4397, 0.2307, 1.0, 0.5906, 0.4397, 0.2307, 1.0, 0.5906, 0.4397, 0.2307, 1.0, 0.5906, 0.4397, 0.2307, 1.0, 0.5906, 0.4397, 0.2307, 1.0, 0.5906, 0.4397, 0.2307, 1.0, 0.5906, 0.4397, 0.2307, 1.0, 0.5906, 0.4397, 0.2307, 1.0, 0.5906, 0.4397, 0.2307, 1.0, 0.5906, 0.4397, 0.2307, 1.0, 0.5906, 0.4397, 0.2307, 1.0, 0.5906, 0.4397, 0.2307, 1.0, 0.5906, 0.4397, 0.2307, 1.0, 0.5906, 0.4397, 0.2307, 1.0, 0.5906, 0.4397, 0.2307, 1.0, 0.5906, 0.4397, 0.2307, 1.0, 0.5906, 0.4397, 0.2307, 1.0, 0.5906, 0.4397, 0.2307, 1.0, 0.5906, 0.4397, 0.2307, 1.0, 0.5906, 0.4397, 0.2307, 1.0, 0.5906, 0.4397, 0.2307, 1.0, 0.5906, 0.4397, 0.2307, 1.0, 0.5906, 0.4397, 0.2307, 1.0, 0.5906, 0.4397, 0.2307, 1.0, 0.5906, 0.4397, 0.2307, 1.0, 0.5906, 0.4397, 0.2307, 1.0, 0.5906, 0.4397, 0.2307, 1.0, 0.5906, 0.4397, 0.2307, 1.0, 0.5906, 0.4397, 0.2307, 1.0, 0.5906, 0.4397, 0.2307, 1.0, 0.5906, 0.4397, 0.2307, 1.0, 0.5906, 0.4397, 0.2307, 1.0, 0.5906, 0.4397, 0.2307, 1.0, 0.5906, 0.4397, 0.2307, 1.0, 0.5906, 0.4397, 0.2307, 1.0, 0.5906, 0.4397, 0.2307, 1.0, 0.5906, 0.4397, 0.2307, 1.0, 0.5906, 0.4397, 0.2307, 1.0, 0.5906, 0.4397, 0.2307, 1.0, 0.5906, 0.4397, 0.2307, 1.0, 0.5906, 0.4397, 0.2307, 1.0, 0.5906, 0.4397, 0.2307, 1.0, 0.5906, 0.4397, 0.2307, 1.0, 0.5906, 0.4397, 0.2307, 1.0, 0.5906, 0.4397, 0.2307, 1.0, 0.5906, 0.4397, 0.2307, 1.0, 0.5906, 0.4397, 0.2307, 1.0, 0.5906, 0.4397, 0.2307, 1.0, 0.5906, 0.4397, 0.2307, 1.0, 0.5906, 0.4397, 0.2307, 1.0, 0.5906, 0.4397, 0.2307, 1.0, 0.5906, 0.4397, 0.2307, 1.0, 0.5906, 0.4397, 0.2307, 1.0, 0.5906, 0.4397, 0.2307, 1.0, 0.5906, 0.4397, 0.2307, 1.0, 0.5906, 0.4397, 0.2307, 1.0, 0.5906, 0.4397, 0.2307, 1.0, 0.5906, 0.4397, 0.2307, 1.0, 0.5906, 0.4397, 0.2307, 1.0, 0.5906, 0.4397, 0.2307, 1.0, 0.5906, 0.4397, 0.2307, 1.0, 0.5906, 0.4397, 0.2307, 1.0, 0.5906, 0.4397, 0.2307, 1.0, 0.5906, 0.4397, 0.2307, 1.0, 0.5906, 0.4397, 0.2307, 1.0, 0.5906, 0.4397, 0.2307, 1.0, 0.5906, 0.4397, 0.2307, 1.0, 0.5906, 0.4397, 0.2307, 1.0, 0.5906, 0.4397, 0.2307, 1.0, 0.5906, 0.4397, 0.2307, 1.0, 0.5906, 0.4397, 0.2307, 1.0, 0.5906, 0.4397, 0.2307, 1.0, 0.5906, 0.4397, 0.2307, 1.0, 0.5906, 0.4397, 0.2307, 1.0, 0.5906, 0.4397, 0.2307, 1.0, 0.5906, 0.4397, 0.2307, 1.0, 0.5906, 0.4397, 0.2307, 1.0, 0.5906, 0.4397, 0.2307, 1.0, 0.5906, 0.4397, 0.2307, 1.0, 0.5906, 0.4397, 0.2307, 1.0, 0.5906, 0.4397, 0.2307, 1.0, 0.5906, 0.4397, 0.2307, 1.0, 0.5906, 0.4397, 0.2307, 1.0, 0.5906, 0.4397, 0.2307, 1.0, 0.5906, 0.4397, 0.2307, 1.0, 0.5906, 0.4397, 0.2307, 1.0, 0.5906, 0.4397, 0.2307, 1.0, 0.5906, 0.4397, 0.2307, 1.0, 0.5906, 0.4397, 0.2307, 1.0, 0.5906, 0.4397, 0.2307, 1.0, 0.5906, 0.4397, 0.2307, 1.0, 0.5906, 0.4397, 0.2307, 1.0, 0.5906, 0.4397, 0.2307, 1.0, 0.5906, 0.4397, 0.2307, 1.0, 0.5906, 0.4397, 0.2307, 1.0, 0.5906, 0.4397, 0.2307, 1.0, 0.5906, 0.4397, 0.2307, 1.0, 0.5906, 0.4397, 0.2307, 1.0, 0.5906, 0.4397, 0.2307, 1.0, 0.5906, 0.4397, 0.2307, 1.0, 0.5906, 0.4397, 0.2307, 1.0, 0.5906, 0.4397, 0.2307, 1.0, 0.5906, 0.4397, 0.2307, 1.0, 0.5906, 0.4397, 0.2307, 1.0, 0.5906, 0.4397, 0.2307, 1.0, 0.5906, 0.4397, 0.2307, 1.0, 0.5906, 0.4397, 0.2307, 1.0, 0.5906, 0.4397, 0.2307, 1.0, 0.5906, 0.4397, 0.2307, 1.0, 0.5906, 0.4397, 0.2307, 1.0, 0.5906, 0.4397, 0.2307, 1.0, 0.5906, 0.4397, 0.2307, 1.0, 0.5906, 0.4397, 0.2307, 1.0, 0.5906, 0.4397, 0.2307, 1.0, 0.5906, 0.4397, 0.2307, 1.0, 0.5906, 0.4397, 0.2307, 1.0, 0.5906, 0.4397, 0.2307, 1.0, 0.5906, 0.4397, 0.2307, 1.0, 0.5906, 0.4397, 0.2307, 1.0, 0.5906, 0.4397, 0.2307, 1.0, 0.5906, 0.4397, 0.2307, 1.0, 0.5906, 0.4397, 0.2307, 1.0])
me_cube_006.update()
me_plane = bpy.data.meshes.new('Plane')
me_plane.from_pydata([(-1.0, -1.0, 0.0), (1.0, -1.0, 0.0), (-1.0, 1.0, 0.0), (1.0, 1.0, 0.0)], [], [(0, 1, 3, 2)])
_uv = me_plane.uv_layers.new(name='UVMap')
_uv.uv.foreach_set('vector', [0.0, 0.0, 1.0, 0.0, 1.0, 1.0, 0.0, 1.0])
_ca = me_plane.color_attributes.new('Attribute', 'BYTE_COLOR', 'CORNER')
_ca.data.foreach_set('color', [0.0, 0.1119, 0.491, 1.0, 0.0, 0.1119, 0.491, 1.0, 0.0, 0.1119, 0.491, 1.0, 0.0, 0.1119, 0.491, 1.0])
me_plane.update()
me_cube_007 = bpy.data.meshes.new('Cube.007')
me_cube_007.from_pydata([(-1.042, -1.0, -2.374), (-1.144, -1.0, 2.296), (-1.0, 1.0, -1.0), (-1.014, 1.549, 0.9757), (0.7041, -1.955, -1.378), (1.004, -1.784, 1.421), (1.001, 1.883, -2.178), (0.8954, 3.27, 1.095)], [], [(0, 1, 3, 2), (2, 3, 7, 6), (6, 7, 5, 4), (4, 5, 1, 0), (2, 6, 4, 0), (7, 3, 1, 5)])
_uv = me_cube_007.uv_layers.new(name='UVMap')
_uv.uv.foreach_set('vector', [0.375, 0.0, 0.625, 0.0, 0.625, 0.25, 0.375, 0.25, 0.375, 0.25, 0.625, 0.25, 0.625, 0.5, 0.375, 0.5, 0.375, 0.5, 0.625, 0.5, 0.625, 0.75, 0.375, 0.75, 0.375, 0.75, 0.625, 0.75, 0.625, 1.0, 0.375, 1.0, 0.125, 0.5, 0.375, 0.5, 0.375, 0.75, 0.125, 0.75, 0.625, 0.5, 0.875, 0.5, 0.875, 0.75, 0.625, 0.75])
_ca = me_cube_007.color_attributes.new('Attribute', 'BYTE_COLOR', 'CORNER')
_ca.data.foreach_set('color', [0.8879, 0.8714, 0.7835, 1.0, 0.8879, 0.8714, 0.7835, 1.0, 0.8879, 0.8714, 0.7835, 1.0, 0.8963, 0.8796, 0.7991, 0.9765, 0.8963, 0.8796, 0.7991, 0.9765, 0.8879, 0.8714, 0.7835, 1.0, 0.8879, 0.8714, 0.7835, 1.0, 0.8879, 0.8714, 0.7835, 1.0, 0.8879, 0.8714, 0.7835, 1.0, 0.8879, 0.8714, 0.7835, 1.0, 0.8879, 0.8714, 0.7835, 1.0, 0.8879, 0.8714, 0.7835, 1.0, 0.8879, 0.8714, 0.7835, 1.0, 0.8879, 0.8714, 0.7835, 1.0, 0.8879, 0.8714, 0.7835, 1.0, 0.8879, 0.8714, 0.7835, 1.0, 0.8963, 0.8796, 0.7991, 0.9765, 0.8879, 0.8714, 0.7835, 1.0, 0.8879, 0.8714, 0.7835, 1.0, 0.8879, 0.8714, 0.7835, 1.0, 0.8879, 0.8714, 0.7835, 1.0, 0.8879, 0.8714, 0.7835, 1.0, 0.8879, 0.8714, 0.7835, 1.0, 0.8879, 0.8714, 0.7835, 1.0])
me_cube_007.update()
me_cube_009 = bpy.data.meshes.new('Cube.009')
me_cube_009.from_pydata([(-1.042, -1.0, -2.374), (-1.144, -1.0, 2.296), (-1.0, 1.0, -1.0), (-1.014, 1.549, 0.9757), (0.7041, -1.955, -1.378), (1.004, -1.784, 1.421), (1.001, 1.883, -2.178), (0.8954, 3.27, 1.095)], [], [(0, 1, 3, 2), (2, 3, 7, 6), (6, 7, 5, 4), (4, 5, 1, 0), (2, 6, 4, 0), (7, 3, 1, 5)])
_uv = me_cube_009.uv_layers.new(name='UVMap')
_uv.uv.foreach_set('vector', [0.375, 0.0, 0.625, 0.0, 0.625, 0.25, 0.375, 0.25, 0.375, 0.25, 0.625, 0.25, 0.625, 0.5, 0.375, 0.5, 0.375, 0.5, 0.625, 0.5, 0.625, 0.75, 0.375, 0.75, 0.375, 0.75, 0.625, 0.75, 0.625, 1.0, 0.375, 1.0, 0.125, 0.5, 0.375, 0.5, 0.375, 0.75, 0.125, 0.75, 0.625, 0.5, 0.875, 0.5, 0.875, 0.75, 0.625, 0.75])
_ca = me_cube_009.color_attributes.new('Attribute', 'BYTE_COLOR', 'CORNER')
_ca.data.foreach_set('color', [0.8879, 0.8714, 0.7835, 1.0, 0.8879, 0.8714, 0.7835, 1.0, 0.8879, 0.8714, 0.7835, 1.0, 0.8963, 0.8796, 0.7991, 0.9765, 0.8963, 0.8796, 0.7991, 0.9765, 0.8879, 0.8714, 0.7835, 1.0, 0.8879, 0.8714, 0.7835, 1.0, 0.8879, 0.8714, 0.7835, 1.0, 0.8879, 0.8714, 0.7835, 1.0, 0.8879, 0.8714, 0.7835, 1.0, 0.8879, 0.8714, 0.7835, 1.0, 0.8879, 0.8714, 0.7835, 1.0, 0.8879, 0.8714, 0.7835, 1.0, 0.8879, 0.8714, 0.7835, 1.0, 0.8879, 0.8714, 0.7835, 1.0, 0.8879, 0.8714, 0.7835, 1.0, 0.8963, 0.8796, 0.7991, 0.9765, 0.8879, 0.8714, 0.7835, 1.0, 0.8879, 0.8714, 0.7835, 1.0, 0.8879, 0.8714, 0.7835, 1.0, 0.8879, 0.8714, 0.7835, 1.0, 0.8879, 0.8714, 0.7835, 1.0, 0.8879, 0.8714, 0.7835, 1.0, 0.8879, 0.8714, 0.7835, 1.0])
me_cube_009.update()
me_plane_001 = bpy.data.meshes.new('Plane.001')
me_plane_001.from_pydata([(-0.881, -1.081, -0.01457), (0.7671, -1.014, 0.03379), (-0.7659, 0.799, -0.07705), (0.906, 0.9665, 0.01449), (-0.6447, -0.3011, -0.04168), (0.8838, 0.01332, 0.01623), (0.9674, 0.503, 0.004577), (-0.7871, 0.2682, -0.0234), (-0.7219, -0.7067, -0.03352), (0.7022, -0.4772, 0.04197), (0.07685, -1.688, 0.01003), (0.1931, 1.663, -0.04796), (0.002941, 0.009651, -0.0007167), (0.1189, 0.9467, -0.03071), (8.116e-05, -0.8133, 0.009574), (-0.2843, 1.281, -0.0395), (-0.3548, -0.1299, -0.01682), (-0.3714, 0.5683, -0.02051), (-0.401, -0.8548, -0.003328), (-0.415, -1.677, 0.008538), (0.4042, -1.198, 0.01977), (0.5469, 1.319, -0.01647), (0.4661, 0.003889, 0.00474), (0.5038, 0.7102, -0.00697), (0.3582, -0.5304, 0.02124), (-0.8449, -0.8857, -0.01807), (0.7467, -0.763, 0.03668), (0.02548, -1.356, 0.0149), (-0.43, -1.303, 0.006885), (0.3813, -0.8841, 0.0211), (-0.5574, 0.9906, -0.02731), (-0.4708, -0.242, -0.0326), (-0.5908, 0.3416, -0.01797), (-0.5433, -0.7979, -0.0205), (-0.7062, -1.349, 0.004396), (-0.6768, -1.061, -0.0009808), (0.9512, 0.7622, 0.006614), (-0.8268, 0.5508, -0.01872), (0.1891, 1.415, -0.04746), (-0.307, 0.9686, -0.03434), (0.5354, 1.091, -0.01551), (-0.5778, 0.6943, -0.02297), (0.6229, -1.105, 0.02141), (0.7155, 1.075, 0.002645), (0.6589, 0.0103, 0.01274), (0.7157, 0.5263, 0.004102), (0.4968, -0.5065, 0.03648), (0.539, -0.8127, 0.03215), (0.709, 0.8297, 0.003439), (0.9362, 0.8759, 0.009107), (0.2021, 1.577, -0.05043), (-0.2879, 1.144, -0.03862), (0.5467, 1.226, -0.01744), (-0.5621, 0.8517, -0.0262), (-0.8241, 0.6981, -0.03525), (0.7123, 0.9617, 0.002754), (-0.8827, -0.9777, -0.01366), (0.7724, -0.8964, 0.03326), (0.05744, -1.548, 0.01238), (-0.4193, -1.518, 0.008109), (0.399, -1.056, 0.02), (-0.7072, -1.205, 0.003956), (0.5819, -0.9633, 0.02678), (-0.6777, 0.8823, -0.0401), (-0.5444, -0.283, -0.0387), (-0.6808, 0.285, -0.02125), (-0.6179, -0.7522, -0.02912), (-0.7551, -0.9626, -0.01067), (-0.824, -1.195, -0.001326), (-0.7035, 0.5899, -0.01966), (-0.6986, 0.7448, -0.02333), (-0.8115, -1.072, -0.003057), (0.7108, -1.067, 0.02557), (0.8116, 1.008, 0.008841), (0.7649, 0.01253, 0.01538), (0.8376, 0.4988, 0.005399), (0.5858, -0.4906, 0.04114), (0.6322, -0.7879, 0.03594), (0.8213, 0.765, 0.007237), (0.8197, 0.8946, 0.007324), (0.681, -0.9348, 0.02963), (-0.5596, -1.521, 0.006569), (-0.4192, 1.132, -0.03351), (-0.411, -0.1881, -0.02491), (-0.4911, 0.4478, -0.01759), (-0.4763, -0.8335, -0.01111), (-0.5682, -1.18, 0.005029), (-0.4426, 0.8234, -0.02837), (-0.4239, 0.9914, -0.03237), (-0.5631, -1.368, 0.006221), (0.6258, 1.183, -0.005708), (0.5615, 0.007224, 0.008879), (0.6049, 0.6042, -0.0003044), (0.4244, -0.5209, 0.02938), (0.456, -0.832, 0.02672), (0.6154, 0.9467, -0.004638), (0.5119, -1.127, 0.0201), (0.6234, 1.08, -0.006051), (0.4865, -0.9849, 0.0232), (-0.1453, -1.834, 0.01052), (-0.03067, 1.543, -0.04803), (-0.2185, -0.03036, -0.003583), (-0.1136, 0.7987, -0.02868), (-0.2127, -0.8628, 0.005759), (-0.1713, -1.435, 0.009701), (-0.04556, 1.25, -0.0446), (-0.029, 1.426, -0.04852), (-0.1508, -1.665, 0.009971), (0.3844, 1.573, -0.03679), (0.2508, 0.003659, -0.0002305), (0.3177, 0.9138, -0.02236), (0.2093, -0.6488, 0.01039), (0.2261, -1.437, 0.01679), (0.1968, -1.133, 0.01934), (0.3799, 1.354, -0.03707), (0.3918, 1.494, -0.03926), (0.2081, -1.311, 0.01933), (-0.7039, -0.02988, -0.03385), (0.9705, 0.251, 0.004196), (0.05196, 0.4362, -0.01314), (-0.3944, 0.1628, -0.01246), (0.4996, 0.2983, -0.001426), (-0.5283, 0.03143, -0.02508), (0.7261, 0.246, 0.003549), (-0.6052, -0.009158, -0.03073), (0.8452, 0.2487, 0.004307), (-0.4609, 0.08266, -0.01839), (0.6127, 0.256, 0.001574), (-0.1917, 0.3361, -0.01098), (0.2778, 0.4084, -0.008833), (0.7689, -0.2235, 0.0323), (-0.6499, -0.5198, -0.0419), (0.00434, -0.2846, 0.0004359), (-0.3276, -0.4537, -0.01847), (0.4029, -0.2428, 0.01369), (-0.4559, -0.5134, -0.03407), (0.5587, -0.2296, 0.02677), (-0.5398, -0.5184, -0.0398), (0.654, -0.2247, 0.03089), (-0.3882, -0.4923, -0.02651), (0.4776, -0.2364, 0.0207), (-0.1974, -0.3517, -0.004427), (0.2363, -0.2497, 0.001949)], [], [(79, 49, 3, 73), (138, 130, 5, 74), (125, 118, 6, 75), (77, 26, 9, 76), (104, 27, 14, 103), (128, 119, 13, 102), (141, 132, 12, 101), (106, 50, 11, 100), (88, 51, 15, 82), (139, 133, 16, 83), (126, 120, 17, 84), (86, 28, 18, 85), (113, 29, 24, 111), (129, 121, 23, 110), (142, 134, 22, 109), (115, 52, 21, 108), (116, 60, 29, 113), (89, 59, 28, 86), (107, 58, 27, 104), (80, 57, 26, 77), (71, 61, 35, 67), (67, 35, 33, 66), (124, 122, 32, 65), (137, 135, 31, 64), (70, 53, 30, 63), (65, 32, 41, 69), (110, 23, 40, 114), (84, 17, 39, 87), (102, 13, 38, 105), (75, 6, 36, 78), (92, 45, 48, 95), (98, 62, 47, 94), (94, 47, 46, 93), (127, 123, 45, 92), (140, 136, 44, 91), (97, 55, 43, 90), (95, 48, 55, 97), (69, 41, 53, 70), (114, 40, 52, 115), (87, 39, 51, 88), (105, 38, 50, 106), (78, 36, 49, 79), (96, 42, 62, 98), (68, 34, 61, 71), (72, 1, 57, 80), (99, 10, 58, 107), (81, 19, 59, 89), (112, 20, 60, 116), (0, 68, 71, 56), (37, 69, 70, 54), (7, 65, 69, 37), (54, 70, 63, 2), (131, 137, 64, 4), (117, 124, 65, 7), (25, 67, 66, 8), (56, 71, 67, 25), (42, 72, 80, 62), (48, 78, 79, 55), (45, 75, 78, 48), (62, 80, 77, 47), (47, 77, 76, 46), (123, 125, 75, 45), (136, 138, 74, 44), (55, 79, 73, 43), (34, 81, 89, 61), (41, 87, 88, 53), (32, 84, 87, 41), (61, 89, 86, 35), (35, 86, 85, 33), (122, 126, 84, 32), (135, 139, 83, 31), (53, 88, 82, 30), (20, 96, 98, 60), (40, 95, 97, 52), (52, 97, 90, 21), (134, 140, 91, 22), (121, 127, 92, 23), (29, 94, 93, 24), (60, 98, 94, 29), (23, 92, 95, 40), (19, 99, 107, 59), (39, 105, 106, 51), (17, 102, 105, 39), (59, 107, 104, 28), (51, 106, 100, 15), (133, 141, 101, 16), (120, 128, 102, 17), (28, 104, 103, 18), (10, 112, 116, 58), (38, 114, 115, 50), (13, 110, 114, 38), (58, 116, 113, 27), (50, 115, 108, 11), (132, 142, 109, 12), (119, 129, 110, 13), (27, 113, 111, 14), (12, 109, 129, 119), (16, 101, 128, 120), (22, 91, 127, 121), (31, 83, 126, 122), (44, 74, 125, 123), (4, 64, 124, 117), (91, 44, 123, 127), (64, 31, 122, 124), (109, 22, 121, 129), (83, 16, 120, 126), (101, 12, 119, 128), (74, 5, 118, 125), (14, 111, 142, 132), (18, 103, 141, 133), (24, 93, 140, 134), (33, 85, 139, 135), (46, 76, 138, 136), (8, 66, 137, 131), (93, 46, 136, 140), (66, 33, 135, 137), (111, 24, 134, 142), (85, 18, 133, 139), (103, 14, 132, 141), (76, 9, 130, 138)])
_uv = me_plane_001.uv_layers.new(name='UVMap')
_uv.uv.foreach_set('vector', [0.9375, 0.9375, 1.0, 0.9375, 1.0, 1.0, 0.9375, 1.0, 0.9375, 0.375, 1.0, 0.375, 1.0, 0.5, 0.9375, 0.5, 0.9375, 0.625, 1.0, 0.625, 1.0, 0.75, 0.9375, 0.75, 0.9375, 0.125, 1.0, 0.125, 1.0, 0.25, 0.9375, 0.25, 0.375, 0.125, 0.5, 0.125, 0.5, 0.25, 0.375, 0.25, 0.375, 0.625, 0.5, 0.625, 0.5, 0.75, 0.375, 0.75, 0.375, 0.375, 0.5, 0.375, 0.5, 0.5, 0.375, 0.5, 0.375, 0.9375, 0.5, 0.9375, 0.5, 1.0, 0.375, 1.0, 0.1875, 0.9375, 0.25, 0.9375, 0.25, 1.0, 0.1875, 1.0, 0.1875, 0.375, 0.25, 0.375, 0.25, 0.5, 0.1875, 0.5, 0.1875, 0.625, 0.25, 0.625, 0.25, 0.75, 0.1875, 0.75, 0.1875, 0.125, 0.25, 0.125, 0.25, 0.25, 0.1875, 0.25, 0.625, 0.125, 0.75, 0.125, 0.75, 0.25, 0.625, 0.25, 0.625, 0.625, 0.75, 0.625, 0.75, 0.75, 0.625, 0.75, 0.625, 0.375, 0.75, 0.375, 0.75, 0.5, 0.625, 0.5, 0.625, 0.9375, 0.75, 0.9375, 0.75, 1.0, 0.625, 1.0, 0.625, 0.0625, 0.75, 0.0625, 0.75, 0.125, 0.625, 0.125, 0.1875, 0.0625, 0.25, 0.0625, 0.25, 0.125, 0.1875, 0.125, 0.375, 0.0625, 0.5, 0.0625, 0.5, 0.125, 0.375, 0.125, 0.9375, 0.0625, 1.0, 0.0625, 1.0, 0.125, 0.9375, 0.125, 0.0625, 0.0625, 0.125, 0.0625, 0.125, 0.125, 0.0625, 0.125, 0.0625, 0.125, 0.125, 0.125, 0.125, 0.25, 0.0625, 0.25, 0.0625, 0.625, 0.125, 0.625, 0.125, 0.75, 0.0625, 0.75, 0.0625, 0.375, 0.125, 0.375, 0.125, 0.5, 0.0625, 0.5, 0.0625, 0.9375, 0.125, 0.9375, 0.125, 1.0, 0.0625, 1.0, 0.0625, 0.75, 0.125, 0.75, 0.125, 0.875, 0.0625, 0.875, 0.625, 0.75, 0.75, 0.75, 0.75, 0.875, 0.625, 0.875, 0.1875, 0.75, 0.25, 0.75, 0.25, 0.875, 0.1875, 0.875, 0.375, 0.75, 0.5, 0.75, 0.5, 0.875, 0.375, 0.875, 0.9375, 0.75, 1.0, 0.75, 1.0, 0.875, 0.9375, 0.875, 0.8125, 0.75, 0.875, 0.75, 0.875, 0.875, 0.8125, 0.875, 0.8125, 0.0625, 0.875, 0.0625, 0.875, 0.125, 0.8125, 0.125, 0.8125, 0.125, 0.875, 0.125, 0.875, 0.25, 0.8125, 0.25, 0.8125, 0.625, 0.875, 0.625, 0.875, 0.75, 0.8125, 0.75, 0.8125, 0.375, 0.875, 0.375, 0.875, 0.5, 0.8125, 0.5, 0.8125, 0.9375, 0.875, 0.9375, 0.875, 1.0, 0.8125, 1.0, 0.8125, 0.875, 0.875, 0.875, 0.875, 0.9375, 0.8125, 0.9375, 0.0625, 0.875, 0.125, 0.875, 0.125, 0.9375, 0.0625, 0.9375, 0.625, 0.875, 0.75, 0.875, 0.75, 0.9375, 0.625, 0.9375, 0.1875, 0.875, 0.25, 0.875, 0.25, 0.9375, 0.1875, 0.9375, 0.375, 0.875, 0.5, 0.875, 0.5, 0.9375, 0.375, 0.9375, 0.9375, 0.875, 1.0, 0.875, 1.0, 0.9375, 0.9375, 0.9375, 0.8125, 0.0, 0.875, 0.0, 0.875, 0.0625, 0.8125, 0.0625, 0.0625, 0.0, 0.125, 0.0, 0.125, 0.0625, 0.0625, 0.0625, 0.9375, 0.0, 1.0, 0.0, 1.0, 0.0625, 0.9375, 0.0625, 0.375, 0.0, 0.5, 0.0, 0.5, 0.0625, 0.375, 0.0625, 0.1875, 0.0, 0.25, 0.0, 0.25, 0.0625, 0.1875, 0.0625, 0.625, 0.0, 0.75, 0.0, 0.75, 0.0625, 0.625, 0.0625, 0.0, 0.0, 0.0625, 0.0, 0.0625, 0.0625, 0.0, 0.0625, 0.0, 0.875, 0.0625, 0.875, 0.0625, 0.9375, 0.0, 0.9375, 0.0, 0.75, 0.0625, 0.75, 0.0625, 0.875, 0.0, 0.875, 0.0, 0.9375, 0.0625, 0.9375, 0.0625, 1.0, 0.0, 1.0, 0.0, 0.375, 0.0625, 0.375, 0.0625, 0.5, 0.0, 0.5, 0.0, 0.625, 0.0625, 0.625, 0.0625, 0.75, 0.0, 0.75, 0.0, 0.125, 0.0625, 0.125, 0.0625, 0.25, 0.0, 0.25, 0.0, 0.0625, 0.0625, 0.0625, 0.0625, 0.125, 0.0, 0.125, 0.875, 0.0, 0.9375, 0.0, 0.9375, 0.0625, 0.875, 0.0625, 0.875, 0.875, 0.9375, 0.875, 0.9375, 0.9375, 0.875, 0.9375, 0.875, 0.75, 0.9375, 0.75, 0.9375, 0.875, 0.875, 0.875, 0.875, 0.0625, 0.9375, 0.0625, 0.9375, 0.125, 0.875, 0.125, 0.875, 0.125, 0.9375, 0.125, 0.9375, 0.25, 0.875, 0.25, 0.875, 0.625, 0.9375, 0.625, 0.9375, 0.75, 0.875, 0.75, 0.875, 0.375, 0.9375, 0.375, 0.9375, 0.5, 0.875, 0.5, 0.875, 0.9375, 0.9375, 0.9375, 0.9375, 1.0, 0.875, 1.0, 0.125, 0.0, 0.1875, 0.0, 0.1875, 0.0625, 0.125, 0.0625, 0.125, 0.875, 0.1875, 0.875, 0.1875, 0.9375, 0.125, 0.9375, 0.125, 0.75, 0.1875, 0.75, 0.1875, 0.875, 0.125, 0.875, 0.125, 0.0625, 0.1875, 0.0625, 0.1875, 0.125, 0.125, 0.125, 0.125, 0.125, 0.1875, 0.125, 0.1875, 0.25, 0.125, 0.25, 0.125, 0.625, 0.1875, 0.625, 0.1875, 0.75, 0.125, 0.75, 0.125, 0.375, 0.1875, 0.375, 0.1875, 0.5, 0.125, 0.5, 0.125, 0.9375, 0.1875, 0.9375, 0.1875, 1.0, 0.125, 1.0, 0.75, 0.0, 0.8125, 0.0, 0.8125, 0.0625, 0.75, 0.0625, 0.75, 0.875, 0.8125, 0.875, 0.8125, 0.9375, 0.75, 0.9375, 0.75, 0.9375, 0.8125, 0.9375, 0.8125, 1.0, 0.75, 1.0, 0.75, 0.375, 0.8125, 0.375, 0.8125, 0.5, 0.75, 0.5, 0.75, 0.625, 0.8125, 0.625, 0.8125, 0.75, 0.75, 0.75, 0.75, 0.125, 0.8125, 0.125, 0.8125, 0.25, 0.75, 0.25, 0.75, 0.0625, 0.8125, 0.0625, 0.8125, 0.125, 0.75, 0.125, 0.75, 0.75, 0.8125, 0.75, 0.8125, 0.875, 0.75, 0.875, 0.25, 0.0, 0.375, 0.0, 0.375, 0.0625, 0.25, 0.0625, 0.25, 0.875, 0.375, 0.875, 0.375, 0.9375, 0.25, 0.9375, 0.25, 0.75, 0.375, 0.75, 0.375, 0.875, 0.25, 0.875, 0.25, 0.0625, 0.375, 0.0625, 0.375, 0.125, 0.25, 0.125, 0.25, 0.9375, 0.375, 0.9375, 0.375, 1.0, 0.25, 1.0, 0.25, 0.375, 0.375, 0.375, 0.375, 0.5, 0.25, 0.5, 0.25, 0.625, 0.375, 0.625, 0.375, 0.75, 0.25, 0.75, 0.25, 0.125, 0.375, 0.125, 0.375, 0.25, 0.25, 0.25, 0.5, 0.0, 0.625, 0.0, 0.625, 0.0625, 0.5, 0.0625, 0.5, 0.875, 0.625, 0.875, 0.625, 0.9375, 0.5, 0.9375, 0.5, 0.75, 0.625, 0.75, 0.625, 0.875, 0.5, 0.875, 0.5, 0.0625, 0.625, 0.0625, 0.625, 0.125, 0.5, 0.125, 0.5, 0.9375, 0.625, 0.9375, 0.625, 1.0, 0.5, 1.0, 0.5, 0.375, 0.625, 0.375, 0.625, 0.5, 0.5, 0.5, 0.5, 0.625, 0.625, 0.625, 0.625, 0.75, 0.5, 0.75, 0.5, 0.125, 0.625, 0.125, 0.625, 0.25, 0.5, 0.25, 0.5, 0.5, 0.625, 0.5, 0.625, 0.625, 0.5, 0.625, 0.25, 0.5, 0.375, 0.5, 0.375, 0.625, 0.25, 0.625, 0.75, 0.5, 0.8125, 0.5, 0.8125, 0.625, 0.75, 0.625, 0.125, 0.5, 0.1875, 0.5, 0.1875, 0.625, 0.125, 0.625, 0.875, 0.5, 0.9375, 0.5, 0.9375, 0.625, 0.875, 0.625, 0.0, 0.5, 0.0625, 0.5, 0.0625, 0.625, 0.0, 0.625, 0.8125, 0.5, 0.875, 0.5, 0.875, 0.625, 0.8125, 0.625, 0.0625, 0.5, 0.125, 0.5, 0.125, 0.625, 0.0625, 0.625, 0.625, 0.5, 0.75, 0.5, 0.75, 0.625, 0.625, 0.625, 0.1875, 0.5, 0.25, 0.5, 0.25, 0.625, 0.1875, 0.625, 0.375, 0.5, 0.5, 0.5, 0.5, 0.625, 0.375, 0.625, 0.9375, 0.5, 1.0, 0.5, 1.0, 0.625, 0.9375, 0.625, 0.5, 0.25, 0.625, 0.25, 0.625, 0.375, 0.5, 0.375, 0.25, 0.25, 0.375, 0.25, 0.375, 0.375, 0.25, 0.375, 0.75, 0.25, 0.8125, 0.25, 0.8125, 0.375, 0.75, 0.375, 0.125, 0.25, 0.1875, 0.25, 0.1875, 0.375, 0.125, 0.375, 0.875, 0.25, 0.9375, 0.25, 0.9375, 0.375, 0.875, 0.375, 0.0, 0.25, 0.0625, 0.25, 0.0625, 0.375, 0.0, 0.375, 0.8125, 0.25, 0.875, 0.25, 0.875, 0.375, 0.8125, 0.375, 0.0625, 0.25, 0.125, 0.25, 0.125, 0.375, 0.0625, 0.375, 0.625, 0.25, 0.75, 0.25, 0.75, 0.375, 0.625, 0.375, 0.1875, 0.25, 0.25, 0.25, 0.25, 0.375, 0.1875, 0.375, 0.375, 0.25, 0.5, 0.25, 0.5, 0.375, 0.375, 0.375, 0.9375, 0.25, 1.0, 0.25, 1.0, 0.375, 0.9375, 0.375])
_ca = me_plane_001.color_attributes.new('Attribute', 'BYTE_COLOR', 'CORNER')
_ca.data.foreach_set('color', [0.8879, 0.8714, 0.7835, 1.0, 0.8879, 0.8714, 0.7835, 1.0, 0.8879, 0.8714, 0.7835, 1.0, 0.8879, 0.8714, 0.7835, 1.0, 0.8879, 0.8714, 0.7835, 1.0, 0.8879, 0.8714, 0.7835, 1.0, 0.8879, 0.8714, 0.7835, 1.0, 0.8879, 0.8714, 0.7835, 1.0, 0.8879, 0.8714, 0.7835, 1.0, 0.8879, 0.8714, 0.7835, 1.0, 0.8879, 0.8714, 0.7835, 1.0, 0.8879, 0.8714, 0.7835, 1.0, 0.8879, 0.8714, 0.7835, 1.0, 0.8879, 0.8714, 0.7835, 1.0, 0.8879, 0.8714, 0.7835, 1.0, 0.8879, 0.8714, 0.7835, 1.0, 0.8879, 0.8714, 0.7835, 1.0, 0.8879, 0.8714, 0.7835, 1.0, 0.8879, 0.8714, 0.7835, 1.0, 0.8879, 0.8714, 0.7835, 1.0, 0.8879, 0.8714, 0.7835, 1.0, 0.8879, 0.8714, 0.7835, 1.0, 0.8879, 0.8714, 0.7835, 1.0, 0.8879, 0.8714, 0.7835, 1.0, 0.8879, 0.8714, 0.7835, 1.0, 0.8879, 0.8714, 0.7835, 1.0, 0.8879, 0.8714, 0.7835, 1.0, 0.8879, 0.8714, 0.7835, 1.0, 0.8879, 0.8714, 0.7835, 1.0, 0.8879, 0.8714, 0.7835, 1.0, 0.8879, 0.8714, 0.7835, 1.0, 0.8879, 0.8714, 0.7835, 1.0, 0.8879, 0.8714, 0.7835, 1.0, 0.8879, 0.8714, 0.7835, 1.0, 0.8879, 0.8714, 0.7835, 1.0, 0.8879, 0.8714, 0.7835, 1.0, 0.8879, 0.8714, 0.7835, 1.0, 0.8879, 0.8714, 0.7835, 1.0, 0.8879, 0.8714, 0.7835, 1.0, 0.8879, 0.8714, 0.7835, 1.0, 0.8879, 0.8714, 0.7835, 1.0, 0.8879, 0.8714, 0.7835, 1.0, 0.8879, 0.8714, 0.7835, 1.0, 0.8879, 0.8714, 0.7835, 1.0, 0.8879, 0.8714, 0.7835, 1.0, 0.8879, 0.8714, 0.7835, 1.0, 0.8879, 0.8714, 0.7835, 1.0, 0.8879, 0.8714, 0.7835, 1.0, 0.8879, 0.8714, 0.7835, 1.0, 0.8879, 0.8714, 0.7835, 1.0, 0.8879, 0.8714, 0.7835, 1.0, 0.8879, 0.8714, 0.7835, 1.0, 0.8879, 0.8714, 0.7835, 1.0, 0.8879, 0.8714, 0.7835, 1.0, 0.8879, 0.8714, 0.7835, 1.0, 0.8879, 0.8714, 0.7835, 1.0, 0.8879, 0.8714, 0.7835, 1.0, 0.8879, 0.8714, 0.7835, 1.0, 0.8879, 0.8714, 0.7835, 1.0, 0.8879, 0.8714, 0.7835, 1.0, 0.8879, 0.8714, 0.7835, 1.0, 0.8879, 0.8714, 0.7835, 1.0, 0.8879, 0.8714, 0.7835, 1.0, 0.8879, 0.8714, 0.7835, 1.0, 0.8879, 0.8714, 0.7835, 1.0, 0.8879, 0.8714, 0.7835, 1.0, 0.8879, 0.8714, 0.7835, 1.0, 0.8879, 0.8714, 0.7835, 1.0, 0.8879, 0.8714, 0.7835, 1.0, 0.8879, 0.8714, 0.7835, 1.0, 0.8879, 0.8714, 0.7835, 1.0, 0.8879, 0.8714, 0.7835, 1.0, 0.8879, 0.8714, 0.7835, 1.0, 0.8879, 0.8714, 0.7835, 1.0, 0.8879, 0.8714, 0.7835, 1.0, 0.8879, 0.8714, 0.7835, 1.0, 0.8879, 0.8714, 0.7835, 1.0, 0.8879, 0.8714, 0.7835, 1.0, 0.8879, 0.8714, 0.7835, 1.0, 0.8879, 0.8714, 0.7835, 1.0, 0.8879, 0.8714, 0.7835, 1.0, 0.8879, 0.8714, 0.7835, 1.0, 0.8879, 0.8714, 0.7835, 1.0, 0.8879, 0.8714, 0.7835, 1.0, 0.8879, 0.8714, 0.7835, 1.0, 0.8879, 0.8714, 0.7835, 1.0, 0.8879, 0.8714, 0.7835, 1.0, 0.8879, 0.8714, 0.7835, 1.0, 0.8879, 0.8714, 0.7835, 1.0, 0.8879, 0.8714, 0.7835, 1.0, 0.8879, 0.8714, 0.7835, 1.0, 0.8879, 0.8714, 0.7835, 1.0, 0.8879, 0.8714, 0.7835, 1.0, 0.8879, 0.8714, 0.7835, 1.0, 0.8879, 0.8714, 0.7835, 1.0, 0.8879, 0.8714, 0.7835, 1.0, 0.8879, 0.8714, 0.7835, 1.0, 0.8879, 0.8714, 0.7835, 1.0, 0.8879, 0.8714, 0.7835, 1.0, 0.8879, 0.8714, 0.7835, 1.0, 0.8879, 0.8714, 0.7835, 1.0, 0.8879, 0.8714, 0.7835, 1.0, 0.8879, 0.8714, 0.7835, 1.0, 0.8879, 0.8714, 0.7835, 1.0, 0.8879, 0.8714, 0.7835, 1.0, 0.8879, 0.8714, 0.7835, 1.0, 0.8879, 0.8714, 0.7835, 1.0, 0.8879, 0.8714, 0.7835, 1.0, 0.8879, 0.8714, 0.7835, 1.0, 0.8879, 0.8714, 0.7835, 1.0, 0.8879, 0.8714, 0.7835, 1.0, 0.8879, 0.8714, 0.7835, 1.0, 0.8879, 0.8714, 0.7835, 1.0, 0.8879, 0.8714, 0.7835, 1.0, 0.8879, 0.8714, 0.7835, 1.0, 0.8879, 0.8714, 0.7835, 1.0, 0.8879, 0.8714, 0.7835, 1.0, 0.8879, 0.8714, 0.7835, 1.0, 0.8879, 0.8714, 0.7835, 1.0, 0.8879, 0.8714, 0.7835, 1.0, 0.8879, 0.8714, 0.7835, 1.0, 0.8879, 0.8714, 0.7835, 1.0, 0.8879, 0.8714, 0.7835, 1.0, 0.8879, 0.8714, 0.7835, 1.0, 0.8879, 0.8714, 0.7835, 1.0, 0.8879, 0.8714, 0.7835, 1.0, 0.8879, 0.8714, 0.7835, 1.0, 0.8879, 0.8714, 0.7835, 1.0, 0.8879, 0.8714, 0.7835, 1.0, 0.8879, 0.8714, 0.7835, 1.0, 0.8879, 0.8714, 0.7835, 1.0, 0.8879, 0.8714, 0.7835, 1.0, 0.8879, 0.8714, 0.7835, 1.0, 0.8879, 0.8714, 0.7835, 1.0, 0.8879, 0.8714, 0.7835, 1.0, 0.8879, 0.8714, 0.7835, 1.0, 0.8879, 0.8714, 0.7835, 1.0, 0.8879, 0.8714, 0.7835, 1.0, 0.8879, 0.8714, 0.7835, 1.0, 0.8879, 0.8714, 0.7835, 1.0, 0.8879, 0.8714, 0.7835, 1.0, 0.8879, 0.8714, 0.7835, 1.0, 0.8879, 0.8714, 0.7835, 1.0, 0.8879, 0.8714, 0.7835, 1.0, 0.8879, 0.8714, 0.7835, 1.0, 0.8879, 0.8714, 0.7835, 1.0, 0.8879, 0.8714, 0.7835, 1.0, 0.8879, 0.8714, 0.7835, 1.0, 0.8879, 0.8714, 0.7835, 1.0, 0.8879, 0.8714, 0.7835, 1.0, 0.8879, 0.8714, 0.7835, 1.0, 0.8879, 0.8714, 0.7835, 1.0, 0.8879, 0.8714, 0.7835, 1.0, 0.8879, 0.8714, 0.7835, 1.0, 0.8879, 0.8714, 0.7835, 1.0, 0.8879, 0.8714, 0.7835, 1.0, 0.8879, 0.8714, 0.7835, 1.0, 0.8879, 0.8714, 0.7835, 1.0, 0.8879, 0.8714, 0.7835, 1.0, 0.8879, 0.8714, 0.7835, 1.0, 0.8879, 0.8714, 0.7835, 1.0, 0.8879, 0.8714, 0.7835, 1.0, 0.8879, 0.8714, 0.7835, 1.0, 0.8879, 0.8714, 0.7835, 1.0, 0.8879, 0.8714, 0.7835, 1.0, 0.8879, 0.8714, 0.7835, 1.0, 0.8879, 0.8714, 0.7835, 1.0, 0.8879, 0.8714, 0.7835, 1.0, 0.8879, 0.8714, 0.7835, 1.0, 0.8879, 0.8714, 0.7835, 1.0, 0.8879, 0.8714, 0.7835, 1.0, 0.8879, 0.8714, 0.7835, 1.0, 0.8879, 0.8714, 0.7835, 1.0, 0.8879, 0.8714, 0.7835, 1.0, 0.8879, 0.8714, 0.7835, 1.0, 0.8879, 0.8714, 0.7835, 1.0, 0.8879, 0.8714, 0.7835, 1.0, 0.8879, 0.8714, 0.7835, 1.0, 0.8879, 0.8714, 0.7835, 1.0, 0.8879, 0.8714, 0.7835, 1.0, 0.8879, 0.8714, 0.7835, 1.0, 0.8879, 0.8714, 0.7835, 1.0, 0.8879, 0.8714, 0.7835, 1.0, 0.8879, 0.8714, 0.7835, 1.0, 0.8879, 0.8714, 0.7835, 1.0, 0.8879, 0.8714, 0.7835, 1.0, 0.8879, 0.8714, 0.7835, 1.0, 0.8879, 0.8714, 0.7835, 1.0, 0.8879, 0.8714, 0.7835, 1.0, 0.8879, 0.8714, 0.7835, 1.0, 0.8879, 0.8714, 0.7835, 1.0, 0.8879, 0.8714, 0.7835, 1.0, 0.8879, 0.8714, 0.7835, 1.0, 0.8879, 0.8714, 0.7835, 1.0, 0.8879, 0.8714, 0.7835, 1.0, 0.8879, 0.8714, 0.7835, 1.0, 0.8879, 0.8714, 0.7835, 1.0, 0.8879, 0.8714, 0.7835, 1.0, 0.8879, 0.8714, 0.7835, 1.0, 0.8879, 0.8714, 0.7835, 1.0, 0.8879, 0.8714, 0.7835, 1.0, 0.8879, 0.8714, 0.7835, 1.0, 0.8879, 0.8714, 0.7835, 1.0, 0.8879, 0.8714, 0.7835, 1.0, 0.8879, 0.8714, 0.7835, 1.0, 0.8879, 0.8714, 0.7835, 1.0, 0.8879, 0.8714, 0.7835, 1.0, 0.8879, 0.8714, 0.7835, 1.0, 0.8879, 0.8714, 0.7835, 1.0, 0.8879, 0.8714, 0.7835, 1.0, 0.8879, 0.8714, 0.7835, 1.0, 0.8879, 0.8714, 0.7835, 1.0, 0.8879, 0.8714, 0.7835, 1.0, 0.8879, 0.8714, 0.7835, 1.0, 0.8879, 0.8714, 0.7835, 1.0, 0.8879, 0.8714, 0.7835, 1.0, 0.8879, 0.8714, 0.7835, 1.0, 0.8879, 0.8714, 0.7835, 1.0, 0.8879, 0.8714, 0.7835, 1.0, 0.8879, 0.8714, 0.7835, 1.0, 0.8879, 0.8714, 0.7835, 1.0, 0.8879, 0.8714, 0.7835, 1.0, 0.8879, 0.8714, 0.7835, 1.0, 0.8879, 0.8714, 0.7835, 1.0, 0.8879, 0.8714, 0.7835, 1.0, 0.8879, 0.8714, 0.7835, 1.0, 0.8879, 0.8714, 0.7835, 1.0, 0.8879, 0.8714, 0.7835, 1.0, 0.8879, 0.8714, 0.7835, 1.0, 0.8879, 0.8714, 0.7835, 1.0, 0.8879, 0.8714, 0.7835, 1.0, 0.8879, 0.8714, 0.7835, 1.0, 0.8879, 0.8714, 0.7835, 1.0, 0.8879, 0.8714, 0.7835, 1.0, 0.8879, 0.8714, 0.7835, 1.0, 0.8879, 0.8714, 0.7835, 1.0, 0.8879, 0.8714, 0.7835, 1.0, 0.8879, 0.8714, 0.7835, 1.0, 0.8879, 0.8714, 0.7835, 1.0, 0.8879, 0.8714, 0.7835, 1.0, 0.8879, 0.8714, 0.7835, 1.0, 0.8879, 0.8714, 0.7835, 1.0, 0.8879, 0.8714, 0.7835, 1.0, 0.8879, 0.8714, 0.7835, 1.0, 0.8879, 0.8714, 0.7835, 1.0, 0.8879, 0.8714, 0.7835, 1.0, 0.8879, 0.8714, 0.7835, 1.0, 0.8879, 0.8714, 0.7835, 1.0, 0.8879, 0.8714, 0.7835, 1.0, 0.8879, 0.8714, 0.7835, 1.0, 0.8879, 0.8714, 0.7835, 1.0, 0.8879, 0.8714, 0.7835, 1.0, 0.8879, 0.8714, 0.7835, 1.0, 0.8879, 0.8714, 0.7835, 1.0, 0.8879, 0.8714, 0.7835, 1.0, 0.8879, 0.8714, 0.7835, 1.0, 0.8879, 0.8714, 0.7835, 1.0, 0.8879, 0.8714, 0.7835, 1.0, 0.8879, 0.8714, 0.7835, 1.0, 0.8879, 0.8714, 0.7835, 1.0, 0.8879, 0.8714, 0.7835, 1.0, 0.8879, 0.8714, 0.7835, 1.0, 0.8879, 0.8714, 0.7835, 1.0, 0.8879, 0.8714, 0.7835, 1.0, 0.8879, 0.8714, 0.7835, 1.0, 0.8879, 0.8714, 0.7835, 1.0, 0.8879, 0.8714, 0.7835, 1.0, 0.8879, 0.8714, 0.7835, 1.0, 0.8879, 0.8714, 0.7835, 1.0, 0.8879, 0.8714, 0.7835, 1.0, 0.8879, 0.8714, 0.7835, 1.0, 0.8879, 0.8714, 0.7835, 1.0, 0.8879, 0.8714, 0.7835, 1.0, 0.8879, 0.8714, 0.7835, 1.0, 0.8879, 0.8714, 0.7835, 1.0, 0.8879, 0.8714, 0.7835, 1.0, 0.8879, 0.8714, 0.7835, 1.0, 0.8879, 0.8714, 0.7835, 1.0, 0.8879, 0.8714, 0.7835, 1.0, 0.8879, 0.8714, 0.7835, 1.0, 0.8879, 0.8714, 0.7835, 1.0, 0.8879, 0.8714, 0.7835, 1.0, 0.8879, 0.8714, 0.7835, 1.0, 0.8879, 0.8714, 0.7835, 1.0, 0.8879, 0.8714, 0.7835, 1.0, 0.8879, 0.8714, 0.7835, 1.0, 0.8879, 0.8714, 0.7835, 1.0, 0.8879, 0.8714, 0.7835, 1.0, 0.8879, 0.8714, 0.7835, 1.0, 0.8879, 0.8714, 0.7835, 1.0, 0.8879, 0.8714, 0.7835, 1.0, 0.8879, 0.8714, 0.7835, 1.0, 0.8879, 0.8714, 0.7835, 1.0, 0.8879, 0.8714, 0.7835, 1.0, 0.8879, 0.8714, 0.7835, 1.0, 0.8879, 0.8714, 0.7835, 1.0, 0.8879, 0.8714, 0.7835, 1.0, 0.8879, 0.8714, 0.7835, 1.0, 0.8879, 0.8714, 0.7835, 1.0, 0.8879, 0.8714, 0.7835, 1.0, 0.8879, 0.8714, 0.7835, 1.0, 0.8879, 0.8714, 0.7835, 1.0, 0.8879, 0.8714, 0.7835, 1.0, 0.8879, 0.8714, 0.7835, 1.0, 0.8879, 0.8714, 0.7835, 1.0, 0.8879, 0.8714, 0.7835, 1.0, 0.8879, 0.8714, 0.7835, 1.0, 0.8879, 0.8714, 0.7835, 1.0, 0.8879, 0.8714, 0.7835, 1.0, 0.8879, 0.8714, 0.7835, 1.0, 0.8879, 0.8714, 0.7835, 1.0, 0.8879, 0.8714, 0.7835, 1.0, 0.8879, 0.8714, 0.7835, 1.0, 0.8879, 0.8714, 0.7835, 1.0, 0.8879, 0.8714, 0.7835, 1.0, 0.8879, 0.8714, 0.7835, 1.0, 0.8879, 0.8714, 0.7835, 1.0, 0.8879, 0.8714, 0.7835, 1.0, 0.8879, 0.8714, 0.7835, 1.0, 0.8879, 0.8714, 0.7835, 1.0, 0.8879, 0.8714, 0.7835, 1.0, 0.8879, 0.8714, 0.7835, 1.0, 0.8879, 0.8714, 0.7835, 1.0, 0.8879, 0.8714, 0.7835, 1.0, 0.8879, 0.8714, 0.7835, 1.0, 0.8879, 0.8714, 0.7835, 1.0, 0.8879, 0.8714, 0.7835, 1.0, 0.8879, 0.8714, 0.7835, 1.0, 0.8879, 0.8714, 0.7835, 1.0, 0.8879, 0.8714, 0.7835, 1.0, 0.8879, 0.8714, 0.7835, 1.0, 0.8879, 0.8714, 0.7835, 1.0, 0.8879, 0.8714, 0.7835, 1.0, 0.8879, 0.8714, 0.7835, 1.0, 0.8879, 0.8714, 0.7835, 1.0, 0.8879, 0.8714, 0.7835, 1.0, 0.8879, 0.8714, 0.7835, 1.0, 0.8879, 0.8714, 0.7835, 1.0, 0.8879, 0.8714, 0.7835, 1.0, 0.8879, 0.8714, 0.7835, 1.0, 0.8879, 0.8714, 0.7835, 1.0, 0.8879, 0.8714, 0.7835, 1.0, 0.8879, 0.8714, 0.7835, 1.0, 0.8879, 0.8714, 0.7835, 1.0, 0.8879, 0.8714, 0.7835, 1.0, 0.8879, 0.8714, 0.7835, 1.0, 0.8879, 0.8714, 0.7835, 1.0, 0.8879, 0.8714, 0.7835, 1.0, 0.8879, 0.8714, 0.7835, 1.0, 0.8879, 0.8714, 0.7835, 1.0, 0.8879, 0.8714, 0.7835, 1.0, 0.8879, 0.8714, 0.7835, 1.0, 0.8879, 0.8714, 0.7835, 1.0, 0.8879, 0.8714, 0.7835, 1.0, 0.8879, 0.8714, 0.7835, 1.0, 0.8879, 0.8714, 0.7835, 1.0, 0.8879, 0.8714, 0.7835, 1.0, 0.8879, 0.8714, 0.7835, 1.0, 0.8879, 0.8714, 0.7835, 1.0, 0.8879, 0.8714, 0.7835, 1.0, 0.8879, 0.8714, 0.7835, 1.0, 0.8879, 0.8714, 0.7835, 1.0, 0.8879, 0.8714, 0.7835, 1.0, 0.8879, 0.8714, 0.7835, 1.0, 0.8879, 0.8714, 0.7835, 1.0, 0.8879, 0.8714, 0.7835, 1.0, 0.8879, 0.8714, 0.7835, 1.0, 0.8879, 0.8714, 0.7835, 1.0, 0.8879, 0.8714, 0.7835, 1.0, 0.8879, 0.8714, 0.7835, 1.0, 0.8879, 0.8714, 0.7835, 1.0, 0.8879, 0.8714, 0.7835, 1.0, 0.8879, 0.8714, 0.7835, 1.0, 0.8879, 0.8714, 0.7835, 1.0, 0.8879, 0.8714, 0.7835, 1.0, 0.8879, 0.8714, 0.7835, 1.0, 0.8879, 0.8714, 0.7835, 1.0, 0.8879, 0.8714, 0.7835, 1.0, 0.8879, 0.8714, 0.7835, 1.0, 0.8879, 0.8714, 0.7835, 1.0, 0.8879, 0.8714, 0.7835, 1.0, 0.8879, 0.8714, 0.7835, 1.0, 0.8879, 0.8714, 0.7835, 1.0, 0.8879, 0.8714, 0.7835, 1.0, 0.8879, 0.8714, 0.7835, 1.0, 0.8879, 0.8714, 0.7835, 1.0, 0.8879, 0.8714, 0.7835, 1.0, 0.8879, 0.8714, 0.7835, 1.0, 0.8879, 0.8714, 0.7835, 1.0, 0.8879, 0.8714, 0.7835, 1.0, 0.8879, 0.8714, 0.7835, 1.0, 0.8879, 0.8714, 0.7835, 1.0, 0.8879, 0.8714, 0.7835, 1.0, 0.8879, 0.8714, 0.7835, 1.0, 0.8879, 0.8714, 0.7835, 1.0, 0.8879, 0.8714, 0.7835, 1.0, 0.8879, 0.8714, 0.7835, 1.0, 0.8879, 0.8714, 0.7835, 1.0, 0.8879, 0.8714, 0.7835, 1.0, 0.8879, 0.8714, 0.7835, 1.0, 0.8879, 0.8714, 0.7835, 1.0, 0.8879, 0.8714, 0.7835, 1.0, 0.8879, 0.8714, 0.7835, 1.0, 0.8879, 0.8714, 0.7835, 1.0, 0.8879, 0.8714, 0.7835, 1.0, 0.8879, 0.8714, 0.7835, 1.0, 0.8879, 0.8714, 0.7835, 1.0, 0.8879, 0.8714, 0.7835, 1.0, 0.8879, 0.8714, 0.7835, 1.0, 0.8879, 0.8714, 0.7835, 1.0, 0.8879, 0.8714, 0.7835, 1.0, 0.8879, 0.8714, 0.7835, 1.0, 0.8879, 0.8714, 0.7835, 1.0, 0.8879, 0.8714, 0.7835, 1.0, 0.8879, 0.8714, 0.7835, 1.0, 0.8879, 0.8714, 0.7835, 1.0, 0.8879, 0.8714, 0.7835, 1.0, 0.8879, 0.8714, 0.7835, 1.0, 0.8879, 0.8714, 0.7835, 1.0, 0.8879, 0.8714, 0.7835, 1.0, 0.8879, 0.8714, 0.7835, 1.0, 0.8879, 0.8714, 0.7835, 1.0, 0.8879, 0.8714, 0.7835, 1.0, 0.8879, 0.8714, 0.7835, 1.0, 0.8879, 0.8714, 0.7835, 1.0, 0.8879, 0.8714, 0.7835, 1.0, 0.8879, 0.8714, 0.7835, 1.0, 0.8879, 0.8714, 0.7835, 1.0, 0.8879, 0.8714, 0.7835, 1.0, 0.8879, 0.8714, 0.7835, 1.0, 0.8879, 0.8714, 0.7835, 1.0, 0.8879, 0.8714, 0.7835, 1.0, 0.8879, 0.8714, 0.7835, 1.0, 0.8879, 0.8714, 0.7835, 1.0, 0.8879, 0.8714, 0.7835, 1.0, 0.8879, 0.8714, 0.7835, 1.0, 0.8879, 0.8714, 0.7835, 1.0, 0.8879, 0.8714, 0.7835, 1.0, 0.8879, 0.8714, 0.7835, 1.0, 0.8879, 0.8714, 0.7835, 1.0, 0.8879, 0.8714, 0.7835, 1.0, 0.8879, 0.8714, 0.7835, 1.0, 0.8879, 0.8714, 0.7835, 1.0, 0.8879, 0.8714, 0.7835, 1.0, 0.8879, 0.8714, 0.7835, 1.0, 0.8879, 0.8714, 0.7835, 1.0, 0.8879, 0.8714, 0.7835, 1.0, 0.8879, 0.8714, 0.7835, 1.0, 0.8879, 0.8714, 0.7835, 1.0, 0.8879, 0.8714, 0.7835, 1.0, 0.8879, 0.8714, 0.7835, 1.0, 0.8879, 0.8714, 0.7835, 1.0, 0.8879, 0.8714, 0.7835, 1.0, 0.8879, 0.8714, 0.7835, 1.0, 0.8879, 0.8714, 0.7835, 1.0, 0.8879, 0.8714, 0.7835, 1.0, 0.8879, 0.8714, 0.7835, 1.0, 0.8879, 0.8714, 0.7835, 1.0, 0.8879, 0.8714, 0.7835, 1.0, 0.8879, 0.8714, 0.7835, 1.0, 0.8879, 0.8714, 0.7835, 1.0, 0.8879, 0.8714, 0.7835, 1.0, 0.8879, 0.8714, 0.7835, 1.0, 0.8879, 0.8714, 0.7835, 1.0, 0.8879, 0.8714, 0.7835, 1.0, 0.8879, 0.8714, 0.7835, 1.0, 0.8879, 0.8714, 0.7835, 1.0, 0.8879, 0.8714, 0.7835, 1.0, 0.8879, 0.8714, 0.7835, 1.0, 0.8879, 0.8714, 0.7835, 1.0, 0.8879, 0.8714, 0.7835, 1.0, 0.8879, 0.8714, 0.7835, 1.0, 0.8879, 0.8714, 0.7835, 1.0, 0.8879, 0.8714, 0.7835, 1.0, 0.8879, 0.8714, 0.7835, 1.0, 0.8879, 0.8714, 0.7835, 1.0, 0.8879, 0.8714, 0.7835, 1.0, 0.8879, 0.8714, 0.7835, 1.0, 0.8879, 0.8714, 0.7835, 1.0, 0.8879, 0.8714, 0.7835, 1.0])
me_plane_001.update()

# ---- objects
ob_light = bpy.data.objects.new('Light', light_light)
ob_camera = bpy.data.objects.new('Camera', cam_camera)
ob_floor = bpy.data.objects.new('Floor', me_cube)
ob_blob1 = bpy.data.objects.new('Blob1', me_cube_002)
ob_blob2 = bpy.data.objects.new('Blob2', me_cube_001)
ob_jumper = bpy.data.objects.new('Jumper', me_cube_003)
ob_cube1 = bpy.data.objects.new('Cube1', me_cube_004)
ob_cube2 = bpy.data.objects.new('Cube2', me_cube_005)
ob_rope = bpy.data.objects.new('Rope', me_cube_006)
ob_sky = bpy.data.objects.new('Sky', me_plane)
ob_cloud = bpy.data.objects.new('Cloud', me_cube_007)
ob_cloud_001 = bpy.data.objects.new('Cloud.001', me_cube_009)
ob_plane = bpy.data.objects.new('Plane', me_plane_001)

# ---- transforms, parenting, visibility, modifiers, constraints
ob_light.location = (4.694, 0.6483, 5.0)
ob_light.rotation_euler = (0.6503, 0.05522, 1.866)
ob_light.scale = (1.017, 1.069, 1.045)
ob_light.lock_rotations_4d = False
ob_light.empty_display_type = 'ARROWS'
ob_light.color = (0.0, 0.0, 0.0, 0.0)
ob_light.lineart.crease_threshold = 0.0
ob_camera.location = (-20.0, 25.0, 4.958)
ob_camera.rotation_euler = (1.399, 0.005049, -8.771)
ob_camera.lock_rotations_4d = False
ob_camera.empty_display_type = 'ARROWS'
ob_camera.color = (0.0, 0.0, 0.0, 0.0)
ob_camera.display_type = 'WIRE'
ob_camera.lineart.crease_threshold = 0.0
ob_floor.location = (0.0, 0.0, 0.35)
ob_floor.scale = (5.0, 5.0, 1.957)
ob_blob1.location = (0.0, 8.5, 1.5)
_m = ob_blob1.modifiers.new('Subdivision', 'SUBSURF')
_m.levels = 3
ob_blob2.location = (0.0, -8.5, 1.5)
_m = ob_blob2.modifiers.new('Subdivision', 'SUBSURF')
_m.levels = 3
ob_jumper.location = (0.0, 0.0, 0.0)
ob_jumper.scale = (1.1, 1.1, 1.1)
_m = ob_jumper.modifiers.new('Subdivision', 'SUBSURF')
_m.levels = 3
ob_cube1.location = (0.0, -8.5, 0.0)
_m = ob_cube1.modifiers.new('Subdivision', 'SUBSURF')
_m.levels = 0
ob_cube2.location = (0.0, 8.5, 0.0)
_m = ob_cube2.modifiers.new('Subdivision', 'SUBSURF')
_m.levels = 0
ob_rope.location = (0.0, 0.0, 1.5)
ob_rope.scale = (0.075, 7.0, 0.075)
ob_sky.location = (30.18, -16.41, 9.688)
ob_sky.rotation_euler = (1.571, -0.0, 0.7854)
ob_sky.scale = (53.45, 24.57, 53.45)
ob_cloud.location = (11.02, -17.6, 3.0)
ob_cloud.rotation_euler = (0.0, -0.0, 0.6863)
ob_cloud.scale = (3.544, 1.162, 1.162)
_m = ob_cloud.modifiers.new('Subdivision', 'SUBSURF')
_m.levels = 3
ob_cloud_001.location = (24.93, -13.0, 4.665)
ob_cloud_001.rotation_euler = (-2.611e-05, 6.102e-05, 0.6832)
ob_cloud_001.scale = (6.762, 2.217, 2.217)
_m = ob_cloud_001.modifiers.new('Subdivision', 'SUBSURF')
_m.levels = 3
ob_plane.location = (22.21, -10.89, 5.892)
ob_plane.rotation_euler = (1.803, 1.513, 1.052)
ob_plane.scale = (5.099, 5.099, 5.099)

# ---- collection membership
col_main.objects.link(ob_light)
col_main.objects.link(ob_camera)
col_main.objects.link(ob_floor)
col_main.objects.link(ob_blob1)
col_main.objects.link(ob_blob2)
col_main.objects.link(ob_jumper)
col_main.objects.link(ob_cube1)
col_main.objects.link(ob_cube2)
col_main.objects.link(ob_rope)
col_main.objects.link(ob_sky)
col_main.objects.link(ob_cloud)
col_main.objects.link(ob_cloud_001)
col_main.objects.link(ob_plane)

# ---- scene / render settings (as saved in the file)
scene.camera = ob_camera
scene.frame_start = 1; scene.frame_end = 250; scene.frame_set(0)
scene.render.engine = 'BLENDER_EEVEE_NEXT'
bpy.context.view_layer.update()

